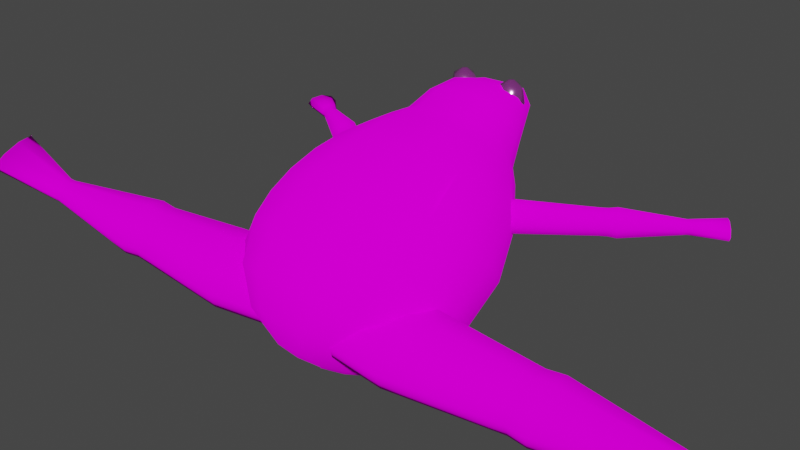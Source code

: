 # Source: Frog.blend  (saved by Blender 3.2.14; exported with 4.5.12 LTS)
import bpy
from mathutils import Matrix  # noqa: F401  (used for matrix-valued properties, if any)

bpy.ops.wm.read_factory_settings(use_empty=True)
scene = bpy.context.scene
scene.name = 'Scene'

# ---- collections
col_collection = bpy.data.collections.new('Collection'); scene.collection.children.link(col_collection)

# ---- images (referenced by path relative to the original .blend; pixels are not part of the script)
import os
ASSET_DIR = os.environ.get("B2B_ASSET_DIR", "")  # directory of the original .blend (textures are referenced by path, not embedded)
HERE = os.path.dirname(os.path.abspath(__file__))  # packed textures are extracted next to this script under _unpacked/

def load_image(name, relpath, width, height, colorspace="sRGB"):
    """Load a texture the original file referenced (path relative to the .blend, or extracted next to this script)."""
    p = next((c for c in (os.path.join(HERE, relpath), os.path.join(ASSET_DIR, relpath)) if relpath and os.path.exists(c)), "")
    if p:
        img = bpy.data.images.load(p, check_existing=True)
        img.name = name
    else:  # same state as the original file: an image datablock whose file is absent (Cycles renders it pink)
        img = bpy.data.images.new(name, width, height)
        img.source = "FILE"
        img.filepath = "//" + (relpath or name)
    img.colorspace_settings.name = colorspace
    return img
img_colorsheet_v2_png = load_image('ColorSheet_V2.png', 'Textures/ColorSheet_V2.png', 1024, 1024, 'sRGB')

# ---- materials (node trees are filled in below, after node groups)
mat_basematerial = bpy.data.materials.new('BaseMaterial')
mat_basematerial.use_transparent_shadow = False
mat_glossmaterial = bpy.data.materials.new('GlossMaterial')
mat_glossmaterial.use_transparent_shadow = False

# ---- material node trees
mat_basematerial.use_nodes = True; mat_basematerial.node_tree.nodes.clear()
_N = mat_basematerial.node_tree.nodes; _L = mat_basematerial.node_tree.links
n0 = _N.new('ShaderNodeOutputMaterial'); n0.name = 'Material Output'; n0.location = (300, 300)
n1 = _N.new('ShaderNodeBsdfDiffuse'); n1.name = 'Diffuse BSDF'; n1.location = (10, 300)
n1.inputs[1].default_value = 0.5
n2 = _N.new('ShaderNodeTexImage'); n2.name = 'Image Texture'; n2.location = (-280, 260)
n2.image = img_colorsheet_v2_png
_L.new(n1.outputs[0], n0.inputs[0])
_L.new(n2.outputs[0], n1.inputs[0])
n0.is_active_output = True
mat_glossmaterial.use_nodes = True; mat_glossmaterial.node_tree.nodes.clear()
_N = mat_glossmaterial.node_tree.nodes; _L = mat_glossmaterial.node_tree.links
n0 = _N.new('ShaderNodeOutputMaterial'); n0.name = 'Material Output'; n0.location = (300, 300)
n1 = _N.new('ShaderNodeBsdfPrincipled'); n1.name = 'Principled BSDF'; n1.location = (10, 300)
n1.distribution = 'GGX'
n1.subsurface_method = 'RANDOM_WALK_SKIN'
n1.inputs[1].default_value = 0.5
n1.inputs[2].default_value = 0.2
n1.inputs[3].default_value = 0.0
n1.inputs[9].default_value = (0.0, 0.0, 0.0)
n1.inputs[11].default_value = 0.0
n1.inputs[13].default_value = 0.4
n1.inputs[20].default_value = 0.0
n1.inputs[27].default_value = (0.0, 0.0, 0.0, 1.0)
n2 = _N.new('ShaderNodeTexImage'); n2.name = 'Image Texture'; n2.location = (-280, 260)
n2.image = img_colorsheet_v2_png
_L.new(n1.outputs[0], n0.inputs[0])
_L.new(n2.outputs[0], n1.inputs[0])
n0.is_active_output = True

# ---- world
world_world = bpy.data.worlds.new('World'); scene.world = world_world
world_world.use_nodes = True; world_world.node_tree.nodes.clear()
_N = world_world.node_tree.nodes; _L = world_world.node_tree.links
n0 = _N.new('ShaderNodeOutputWorld'); n0.name = 'World Output'; n0.location = (300, 300)
n1 = _N.new('ShaderNodeBackground'); n1.name = 'Background'; n1.location = (10, 300)
n1.inputs[0].default_value = (0.05088, 0.05088, 0.05088, 1.0)
_L.new(n1.outputs[0], n0.inputs[0])
n0.is_active_output = True
world_world.color = (0.05088, 0.05088, 0.05088)
world_world.use_sun_shadow = False
world_world.sun_shadow_jitter_overblur = 0.0

# ---- meshes
me_sphere = bpy.data.meshes.new('Sphere')
me_sphere.from_pydata([(0.453, 3.298, 0.3719), (0.6385, 2.906, -0.3052), (0.8342, 2.241, -1.144), (0.3205, 3.16, 2.325), (0.8428, 3.15, 0.5751), (1.027, 2.963, 0.2825), (1.18, 2.704, -0.006182), (1.387, 2.375, -0.3879), (1.541, 1.976, -0.754), (1.636, 1.531, -1.089), (1.636, 0.5881, -1.613), (1.387, -0.3084, -1.883), (0.9269, -1.106, -1.874), (0.6385, -1.448, -1.778), (0.3255, -1.734, -1.631), (0.1483, 3.657, 2.213), (1.111, 2.926, 0.8852), (1.336, 2.697, 0.6737), (1.812, 2.019, 0.1381), (2.138, 1.111, -0.4684), (2.138, 0.1677, -0.9919), (1.812, -0.6651, -1.366), (1.211, -1.344, -1.551), (0.8342, -1.612, -1.566), (0.4253, -1.818, -1.528), (0.5921, 3.26, 2.235), (1.211, 2.661, 1.247), (1.439, 2.385, 1.114), (1.962, 1.597, 0.7351), (2.314, 0.6104, 0.2253), (2.314, -0.3328, -0.3167), (2.18, -0.7391, -0.5762), (1.962, -1.086, -0.8163), (1.311, -1.625, -1.201), (1.121, 2.399, 1.594), (1.321, 2.081, 1.517), (1.541, 1.685, 1.409), (1.812, 1.175, 1.259), (2.014, 0.6388, 1.057), (2.138, 0.1076, 0.8134), (2.18, -0.3915, 0.5397), (2.138, -0.836, 0.248), (2.014, -1.21, -0.05228), (1.812, -1.506, -0.3493), (1.211, -1.906, -0.8896), (0.4253, -2.015, -1.299), (0.7736, 3.423, 2.103), (0.8588, 2.179, 1.873), (1.012, 1.827, 1.828), (1.18, 1.392, 1.751), (1.387, 0.8299, 1.637), (1.541, 0.2518, 1.452), (1.636, -0.3092, 1.21), (1.668, -0.8219, 0.9263), (1.636, -1.261, 0.6171), (1.387, -1.863, -0.03299), (0.9269, -2.144, -0.659), (0.3255, -2.099, -1.208), (0.3589, 3.947, 2.103), (0.4648, 2.035, 2.051), (0.5507, 1.657, 2.024), (0.7508, 0.6119, 1.849), (0.8856, -0.578, 1.404), (0.8856, -1.543, 0.7834), (0.7508, -2.101, 0.1242), (0.5016, -2.304, -0.5252), (0.1762, -2.155, -1.149), (0.8374, 3.647, 1.949), (-4.96e-08, -1.954, -1.438), (-0.4648, 2.035, 2.051), (-0.5507, 1.657, 2.024), (-0.7508, 0.6119, 1.849), (-0.8856, -0.578, 1.404), (-0.8856, -1.543, 0.7834), (-0.7508, -2.101, 0.1242), (-0.5016, -2.304, -0.5252), (-0.1762, -2.155, -1.149), (0.7736, 3.933, 1.793), (-0.8588, 2.179, 1.873), (-1.012, 1.827, 1.828), (-1.18, 1.392, 1.751), (-1.387, 0.8299, 1.637), (-1.541, 0.2518, 1.452), (-1.636, -0.3092, 1.21), (-1.668, -0.8219, 0.9263), (-1.636, -1.261, 0.6171), (-1.387, -1.863, -0.03299), (-0.9269, -2.144, -0.6591), (-0.3255, -2.099, -1.208), (0.3612, 4.298, 1.941), (0.5921, 4.224, 1.657), (-1.121, 2.399, 1.594), (-1.321, 2.081, 1.517), (-1.541, 1.685, 1.409), (-1.812, 1.175, 1.259), (-2.014, 0.6388, 1.057), (-2.138, 0.1076, 0.8134), (-2.18, -0.3915, 0.5397), (-2.138, -0.836, 0.248), (-2.014, -1.21, -0.05228), (-1.812, -1.506, -0.3493), (-1.211, -1.906, -0.8896), (-0.4253, -2.015, -1.299), (-1.211, 2.661, 1.247), (-1.439, 2.385, 1.114), (-1.962, 1.597, 0.7351), (-2.314, 0.6104, 0.2253), (-2.314, -0.3328, -0.3167), (-2.18, -0.7391, -0.5762), (-1.962, -1.086, -0.8163), (-1.311, -1.625, -1.201), (-1.111, 2.926, 0.8852), (-1.336, 2.697, 0.6737), (-1.812, 2.019, 0.1381), (-2.138, 1.111, -0.4684), (-2.138, 0.1677, -0.9919), (-1.812, -0.6651, -1.366), (-1.211, -1.344, -1.551), (-0.8342, -1.612, -1.566), (-0.4253, -1.818, -1.528), (0.3205, 4.384, 1.565), (-0.8428, 3.15, 0.5751), (-1.027, 2.963, 0.2825), (-1.18, 2.704, -0.006182), (-1.387, 2.375, -0.3879), (-1.541, 1.976, -0.754), (-1.636, 1.531, -1.089), (-1.636, 0.5881, -1.613), (-1.387, -0.3084, -1.883), (-0.9269, -1.106, -1.874), (-0.6385, -1.448, -1.778), (-0.3255, -1.734, -1.631), (0.1499, 4.46, 1.827), (-0.453, 3.298, 0.3719), (-0.6385, 2.906, -0.3052), (-0.8342, 2.241, -1.144), (0.7327, 3.53, 0.9849), (0.9676, 3.337, 1.256), (1.054, 3.108, 1.572), (0.9769, 2.88, 1.876), (0.7484, 2.689, 2.122), (0.4049, 2.564, 2.28), (-0.4049, 2.564, 2.28), (-0.7484, 2.689, 2.122), (-0.9769, 2.88, 1.876), (-1.054, 3.108, 1.572), (-0.9676, 3.337, 1.256), (-0.7327, 3.53, 0.9849), (-0.1483, 3.657, 2.213), (-0.3205, 3.16, 2.325), (-0.5921, 3.26, 2.235), (-1.485e-07, 4.11, 2.046), (-0.3589, 3.947, 2.103), (-0.7736, 3.423, 2.103), (-0.8374, 3.647, 1.949), (-0.3612, 4.298, 1.941), (-0.7736, 3.933, 1.793), (-0.5921, 4.224, 1.657), (-0.1499, 4.46, 1.827), (-0.3205, 4.384, 1.565), (-5.056, 4.103, 0.5595), (-1.253, 1.742, 0.7168), (-5.178, 3.906, 0.5097), (-1.375, 1.545, 0.6209), (-5.229, 3.825, 0.3896), (-1.425, 1.464, 0.3896), (-5.178, 3.906, 0.2695), (-1.375, 1.545, 0.1583), (-5.056, 4.103, 0.2198), (-1.253, 1.742, 0.06247), (-4.934, 4.299, 0.2695), (-1.131, 1.939, 0.1583), (-4.884, 4.381, 0.3896), (-1.08, 2.02, 0.3896), (-4.934, 4.299, 0.5097), (-1.131, 1.939, 0.6209), (-3.089, 2.882, 0.6668), (-3.192, 2.715, 0.5856), (-3.235, 2.646, 0.3896), (-3.192, 2.715, 0.1936), (-3.089, 2.882, 0.1125), (-2.985, 3.048, 0.1936), (-2.943, 3.117, 0.3896), (-2.985, 3.048, 0.5856), (-4.482, 3.619, 0.4977), (-4.506, 3.581, 0.3896), (-4.482, 3.619, 0.2815), (-4.425, 3.711, 0.2368), (-4.368, 3.803, 0.2815), (-4.345, 3.841, 0.3896), (-4.368, 3.803, 0.4977), (-4.425, 3.711, 0.5425), (-3.368, 3.055, 0.6933), (-3.481, 2.872, 0.6044), (-3.528, 2.797, 0.3896), (-3.481, 2.872, 0.1749), (-3.368, 3.055, 0.0859), (-3.255, 3.237, 0.1749), (-3.208, 3.313, 0.3896), (-3.255, 3.237, 0.6044), (-3.22, 2.963, 0.6678), (-3.324, 2.796, 0.5864), (-3.367, 2.727, 0.3896), (-3.324, 2.796, 0.1929), (-3.22, 2.963, 0.1114), (-3.117, 3.13, 0.1929), (-3.074, 3.2, 0.3896), (-3.117, 3.13, 0.5864), (-1.773, 2.065, 0.7306), (-1.9, 1.86, 0.6307), (-1.953, 1.775, 0.3896), (-1.9, 1.86, 0.1485), (-1.773, 2.065, 0.04861), (-1.646, 2.27, 0.1485), (-1.593, 2.355, 0.3896), (-1.646, 2.27, 0.6307), (-4.563, 3.653, 0.4991), (-4.59, 3.609, 0.3896), (-4.563, 3.653, 0.2801), (-4.498, 3.756, 0.2348), (-4.434, 3.86, 0.2801), (-4.407, 3.904, 0.3896), (-4.434, 3.86, 0.4991), (-4.498, 3.756, 0.5444), (-4.421, 3.574, 0.5042), (-4.446, 3.533, 0.3896), (-4.421, 3.574, 0.275), (-4.361, 3.671, 0.2275), (-4.3, 3.768, 0.275), (-4.275, 3.809, 0.3896), (-4.3, 3.768, 0.5042), (-4.361, 3.671, 0.5517), (5.056, 4.103, 0.5595), (1.253, 1.742, 0.7168), (5.178, 3.906, 0.5097), (1.375, 1.545, 0.6209), (5.229, 3.825, 0.3896), (1.425, 1.464, 0.3896), (5.178, 3.906, 0.2695), (1.375, 1.545, 0.1583), (5.056, 4.103, 0.2198), (1.253, 1.742, 0.06247), (4.934, 4.299, 0.2695), (1.131, 1.939, 0.1583), (4.884, 4.381, 0.3896), (1.08, 2.02, 0.3896), (4.934, 4.299, 0.5097), (1.131, 1.939, 0.6209), (3.089, 2.882, 0.6668), (3.192, 2.715, 0.5856), (3.235, 2.646, 0.3896), (3.192, 2.715, 0.1936), (3.089, 2.882, 0.1125), (2.985, 3.048, 0.1936), (2.943, 3.117, 0.3896), (2.985, 3.048, 0.5856), (4.482, 3.619, 0.4977), (4.506, 3.581, 0.3896), (4.482, 3.619, 0.2815), (4.425, 3.711, 0.2368), (4.368, 3.803, 0.2815), (4.345, 3.841, 0.3896), (4.368, 3.803, 0.4977), (4.425, 3.711, 0.5425), (3.368, 3.055, 0.6933), (3.481, 2.872, 0.6044), (3.528, 2.797, 0.3896), (3.481, 2.872, 0.1749), (3.368, 3.055, 0.0859), (3.255, 3.237, 0.1749), (3.208, 3.313, 0.3896), (3.255, 3.237, 0.6044), (3.22, 2.963, 0.6678), (3.324, 2.796, 0.5864), (3.367, 2.727, 0.3896), (3.324, 2.796, 0.1929), (3.22, 2.963, 0.1114), (3.117, 3.13, 0.1929), (3.074, 3.2, 0.3896), (3.117, 3.13, 0.5864), (1.773, 2.065, 0.7306), (1.9, 1.86, 0.6307), (1.953, 1.775, 0.3896), (1.9, 1.86, 0.1485), (1.773, 2.065, 0.04861), (1.646, 2.27, 0.1485), (1.593, 2.355, 0.3896), (1.646, 2.27, 0.6307), (4.563, 3.653, 0.4991), (4.59, 3.609, 0.3896), (4.563, 3.653, 0.2801), (4.498, 3.756, 0.2348), (4.434, 3.86, 0.2801), (4.407, 3.904, 0.3896), (4.434, 3.86, 0.4991), (4.498, 3.756, 0.5444), (4.421, 3.574, 0.5042), (4.446, 3.533, 0.3896), (4.421, 3.574, 0.275), (4.361, 3.671, 0.2275), (4.3, 3.768, 0.275), (4.275, 3.809, 0.3896), (4.3, 3.768, 0.5042), (4.361, 3.671, 0.5517), (-0.7835, -0.693, -0.5254), (-7.446, -1.111, -0.5906), (-0.7835, -0.9752, -0.8956), (-7.446, -1.224, -0.7388), (-0.7835, -1.501, -1.113), (-7.446, -1.435, -0.8257), (-0.7835, -1.962, -1.049), (-7.446, -1.619, -0.8004), (-0.7835, -2.089, -0.7429), (-7.446, -1.67, -0.6777), (-0.7835, -1.806, -0.3727), (-7.446, -1.557, -0.5295), (-0.7835, -1.281, -0.1557), (-7.446, -1.347, -0.4426), (-0.7835, -0.8195, -0.2189), (-7.446, -1.162, -0.4679), (-4.115, -0.7593, -0.5358), (-4.115, -1.015, -0.8708), (-4.115, -1.49, -1.067), (-4.115, -1.908, -1.01), (-4.115, -2.022, -0.7326), (-4.115, -1.767, -0.3975), (-4.115, -1.291, -0.2011), (-4.115, -0.8738, -0.2584), (-4.439, -0.7865, -0.54), (-4.439, -1.031, -0.8606), (-4.439, -1.486, -1.049), (-4.439, -1.885, -0.9938), (-4.439, -1.995, -0.7283), (-4.439, -1.751, -0.4077), (-4.439, -1.295, -0.2198), (-4.439, -0.896, -0.2746), (-2.019, -0.5751, -0.5071), (-2.019, -0.9049, -0.9398), (-2.019, -1.519, -1.194), (-2.019, -2.058, -1.12), (-2.019, -2.206, -0.7613), (-2.019, -1.877, -0.3285), (-2.019, -1.262, -0.07482), (-2.019, -0.723, -0.1488), (-9.894, -0.5545, -0.3505), (-9.894, -0.8243, -0.5491), (-9.894, -1.249, -0.7246), (-9.894, -1.581, -0.7742), (-9.894, -1.624, -0.6688), (-9.894, -1.354, -0.4703), (-9.894, -0.9293, -0.2948), (-9.894, -0.598, -0.2452), (-7.303, -1.092, -0.5875), (-7.303, -1.213, -0.7463), (-7.303, -1.438, -0.8393), (-7.303, -1.636, -0.8122), (-7.303, -1.69, -0.6808), (-7.303, -1.569, -0.522), (-7.303, -1.344, -0.429), (-7.303, -1.146, -0.4561), (-7.592, -1.224, -0.7388), (-7.592, -1.619, -0.8004), (-7.592, -1.111, -0.5906), (-7.592, -1.347, -0.4426), (-7.592, -1.435, -0.8257), (-7.592, -1.557, -0.5295), (-7.592, -1.162, -0.4679), (-7.592, -1.67, -0.6777), (-4.822, -0.7463, -0.5337), (-4.822, -1.007, -0.8757), (-4.822, -1.492, -1.076), (-4.822, -1.918, -1.018), (-4.822, -2.035, -0.7346), (-4.822, -1.775, -0.3927), (-4.822, -1.289, -0.1922), (-4.822, -0.8631, -0.2507), (0.7835, -0.693, -0.5254), (7.446, -1.111, -0.5906), (0.7835, -0.9752, -0.8956), (7.446, -1.224, -0.7388), (0.7835, -1.501, -1.113), (7.446, -1.435, -0.8257), (0.7835, -1.962, -1.049), (7.446, -1.619, -0.8004), (0.7835, -2.089, -0.7429), (7.446, -1.67, -0.6777), (0.7835, -1.806, -0.3727), (7.446, -1.557, -0.5295), (0.7835, -1.281, -0.1557), (7.446, -1.347, -0.4426), (0.7835, -0.8195, -0.2189), (7.446, -1.162, -0.4679), (4.115, -0.7593, -0.5358), (4.115, -1.015, -0.8708), (4.115, -1.49, -1.067), (4.115, -1.908, -1.01), (4.115, -2.022, -0.7326), (4.115, -1.767, -0.3975), (4.115, -1.291, -0.2011), (4.115, -0.8738, -0.2584), (4.439, -0.7865, -0.54), (4.439, -1.031, -0.8606), (4.439, -1.486, -1.049), (4.439, -1.885, -0.9938), (4.439, -1.995, -0.7283), (4.439, -1.751, -0.4077), (4.439, -1.295, -0.2198), (4.439, -0.896, -0.2746), (2.019, -0.5751, -0.5071), (2.019, -0.9049, -0.9398), (2.019, -1.519, -1.194), (2.019, -2.058, -1.12), (2.019, -2.206, -0.7613), (2.019, -1.877, -0.3285), (2.019, -1.262, -0.07482), (2.019, -0.723, -0.1488), (9.894, -0.5545, -0.3505), (9.894, -0.8243, -0.5491), (9.894, -1.249, -0.7246), (9.894, -1.581, -0.7742), (9.894, -1.624, -0.6688), (9.894, -1.354, -0.4703), (9.894, -0.9293, -0.2948), (9.894, -0.598, -0.2452), (7.303, -1.092, -0.5875), (7.303, -1.213, -0.7463), (7.303, -1.438, -0.8393), (7.303, -1.636, -0.8122), (7.303, -1.69, -0.6808), (7.303, -1.569, -0.522), (7.303, -1.344, -0.429), (7.303, -1.146, -0.4561), (7.592, -1.224, -0.7388), (7.592, -1.619, -0.8004), (7.592, -1.111, -0.5906), (7.592, -1.347, -0.4426), (7.592, -1.435, -0.8257), (7.592, -1.557, -0.5295), (7.592, -1.162, -0.4679), (7.592, -1.67, -0.6777), (4.822, -0.7463, -0.5337), (4.822, -1.007, -0.8757), (4.822, -1.492, -1.076), (4.822, -1.918, -1.018), (4.822, -2.035, -0.7346), (4.822, -1.775, -0.3927), (4.822, -1.289, -0.1922), (4.822, -0.8631, -0.2507)], [], [(135, 134, 1, 2), (123, 122, 121, 133, 134), (0, 120, 90, 136, 4), (158, 151, 132), (77, 89, 58, 46, 67), (24, 45, 68), (151, 152, 148), (2, 1, 6, 7, 8), (133, 0, 1, 134), (9, 8, 7, 18, 19), (22, 21, 32, 33), (10, 9, 19, 20), (13, 12, 22, 23), (14, 13, 23, 24), (107, 106, 114, 115), (21, 20, 30, 31, 32), (5, 4, 16, 17), (18, 17, 27, 28), (148, 149, 3, 15), (17, 16, 26, 27), (19, 18, 28, 29), (32, 43, 44, 33), (6, 5, 17, 18, 7), (110, 117, 118, 119, 102, 101), (58, 151, 15), (57, 66, 68, 45), (65, 75, 76, 66), (30, 29, 39, 40, 41), (28, 27, 35, 36, 37), (31, 30, 41, 42), (27, 26, 34, 35), (32, 31, 42, 43), (94, 93, 92, 104, 105), (44, 43, 55, 56), (35, 34, 47, 48), (36, 35, 48, 49), (86, 85, 98, 99, 100), (37, 36, 49, 50), (38, 37, 50, 51), (57, 56, 65, 66), (39, 38, 51, 52), (40, 39, 52, 53), (159, 158, 132, 120), (88, 102, 68, 76), (41, 40, 53, 54), (89, 151, 58), (24, 23, 22, 33, 44, 45), (54, 53, 52, 62, 63), (72, 71, 81, 82, 83), (73, 85, 86, 74), (48, 47, 59, 60), (71, 70, 79, 80, 81), (43, 42, 41, 54, 55), (59, 141, 142, 69), (73, 74, 64, 63), (70, 71, 61, 60), (74, 75, 65, 64), (71, 72, 62, 61), (155, 158, 159, 157, 156), (72, 73, 63, 62), (132, 151, 89), (76, 75, 87, 88), (0, 133, 159, 120), (141, 3, 149, 142), (51, 50, 61, 62, 52), (56, 55, 64, 65), (73, 72, 83, 84, 85), (87, 101, 102, 88), (50, 49, 48, 60, 61), (16, 4, 136, 137), (102, 119, 68), (78, 69, 142, 143), (70, 69, 78, 79), (84, 83, 96, 97), (85, 84, 97, 98), (91, 78, 143, 144), (87, 86, 100, 101), (79, 78, 91, 92), (80, 79, 92, 93), (412, 413, 386, 384), (81, 80, 93, 94), (82, 81, 94, 95), (83, 82, 95, 96), (96, 95, 94, 105, 106), (110, 109, 116, 117), (98, 97, 96, 106, 107), (19, 29, 30, 20), (103, 91, 144, 145), (26, 16, 137, 138), (99, 98, 107, 108), (92, 91, 103, 104), (100, 99, 108, 109), (105, 104, 112, 113), (34, 26, 138, 139), (47, 34, 139, 140), (116, 115, 127, 128), (104, 103, 111, 112), (106, 105, 113, 114), (117, 116, 128, 129), (112, 122, 123, 124, 113), (11, 21, 22, 12), (114, 113, 124, 125, 126), (115, 114, 126, 127), (118, 117, 129, 130), (119, 118, 130, 131), (109, 108, 107, 115, 116), (111, 103, 145, 146), (45, 44, 56, 57), (121, 111, 146, 147), (11, 10, 20, 21), (112, 111, 121, 122), (125, 124, 123, 134, 135), (151, 148, 15), (59, 47, 140, 141), (147, 146, 156, 157), (144, 143, 150, 153), (138, 137, 77, 67), (146, 145, 154, 156), (140, 139, 46, 25), (137, 136, 90, 77), (143, 142, 149, 150), (139, 138, 67, 46), (145, 144, 153, 154), (141, 140, 25, 3), (151, 155, 152), (46, 58, 15, 3, 25), (151, 158, 155), (152, 153, 150, 149, 148), (120, 132, 89, 77, 90), (152, 155, 156, 154, 153), (210, 165, 163, 209), (211, 167, 165, 210), (212, 169, 167, 211), (213, 171, 169, 212), (214, 173, 171, 213), (215, 175, 173, 214), (208, 161, 175, 215), (216, 184, 191, 223), (160, 174, 172, 170, 168, 166, 164, 162), (209, 163, 161, 208), (207, 200, 176, 183), (206, 207, 183, 182), (205, 206, 182, 181), (204, 205, 181, 180), (203, 204, 180, 179), (202, 203, 179, 178), (201, 202, 178, 177), (217, 185, 184, 216), (218, 186, 185, 217), (219, 187, 186, 218), (220, 188, 187, 219), (221, 189, 188, 220), (222, 190, 189, 221), (223, 191, 190, 222), (224, 193, 192, 231), (225, 194, 193, 224), (226, 195, 194, 225), (227, 196, 195, 226), (228, 197, 196, 227), (229, 198, 197, 228), (230, 199, 198, 229), (231, 192, 199, 230), (193, 194, 202, 201), (194, 195, 203, 202), (195, 196, 204, 203), (196, 197, 205, 204), (197, 198, 206, 205), (198, 199, 207, 206), (199, 192, 200, 207), (200, 201, 177, 176), (191, 184, 224, 231), (183, 176, 208, 215), (182, 183, 215, 214), (181, 182, 214, 213), (180, 181, 213, 212), (179, 180, 212, 211), (178, 179, 211, 210), (177, 178, 210, 209), (176, 177, 209, 208), (174, 160, 223, 222), (172, 174, 222, 221), (170, 172, 221, 220), (168, 170, 220, 219), (166, 168, 219, 218), (164, 166, 218, 217), (162, 164, 217, 216), (192, 193, 201, 200), (190, 191, 231, 230), (189, 190, 230, 229), (188, 189, 229, 228), (187, 188, 228, 227), (186, 187, 227, 226), (185, 186, 226, 225), (184, 185, 225, 224), (235, 237, 282, 281), (237, 239, 283, 282), (239, 241, 284, 283), (241, 243, 285, 284), (243, 245, 286, 285), (245, 247, 287, 286), (247, 233, 280, 287), (101, 100, 109, 110), (263, 256, 288, 295), (232, 234, 236, 238, 240, 242, 244, 246), (233, 235, 281, 280), (279, 255, 248, 272), (278, 254, 255, 279), (277, 253, 254, 278), (276, 252, 253, 277), (275, 251, 252, 276), (274, 250, 251, 275), (273, 249, 250, 274), (256, 257, 289, 288), (257, 258, 290, 289), (258, 259, 291, 290), (259, 260, 292, 291), (260, 261, 293, 292), (261, 262, 294, 293), (262, 263, 295, 294), (264, 265, 296, 303), (265, 266, 297, 296), (266, 267, 298, 297), (267, 268, 299, 298), (268, 269, 300, 299), (269, 270, 301, 300), (270, 271, 302, 301), (271, 264, 303, 302), (160, 162, 216, 223), (273, 274, 266, 265), (274, 275, 267, 266), (275, 276, 268, 267), (276, 277, 269, 268), (277, 278, 270, 269), (278, 279, 271, 270), (279, 272, 264, 271), (272, 248, 249, 273), (263, 303, 296, 256), (255, 287, 280, 248), (254, 286, 287, 255), (253, 285, 286, 254), (252, 284, 285, 253), (251, 283, 284, 252), (250, 282, 283, 251), (249, 281, 282, 250), (248, 280, 281, 249), (246, 294, 295, 232), (244, 293, 294, 246), (242, 292, 293, 244), (240, 291, 292, 242), (238, 290, 291, 240), (236, 289, 290, 238), (234, 288, 289, 236), (272, 273, 265, 264), (262, 302, 303, 263), (261, 301, 302, 262), (260, 300, 301, 261), (259, 299, 300, 260), (258, 298, 299, 259), (257, 297, 298, 258), (256, 296, 297, 257), (316, 318, 343, 342), (307, 360, 362, 305), (355, 311, 309, 354), (361, 347, 346, 364), (367, 348, 347, 361), (358, 317, 315, 357), (317, 363, 365, 315), (305, 362, 366, 319), (353, 307, 305, 352), (326, 327, 335, 334), (318, 304, 336, 343), (349, 365, 363, 350), (341, 342, 326, 325), (367, 361, 311, 313), (361, 364, 309, 311), (338, 339, 323, 322), (344, 362, 360, 345), (335, 375, 374, 334), (327, 320, 328, 335), (333, 373, 372, 332), (325, 326, 334, 333), (332, 372, 371, 331), (330, 370, 369, 329), (322, 323, 331, 330), (329, 369, 368, 328), (344, 351, 366, 362), (320, 321, 329, 328), (308, 310, 339, 338), (321, 322, 330, 329), (411, 412, 384, 382), (314, 316, 342, 341), (324, 325, 333, 332), (336, 320, 327, 343), (344, 345, 346, 347, 348, 349, 350, 351), (371, 372, 356, 355), (366, 363, 317, 319), (348, 367, 365, 349), (364, 346, 345, 360), (357, 315, 313, 356), (369, 370, 354, 353), (374, 375, 359, 358), (359, 319, 317, 358), (335, 328, 368, 375), (373, 374, 358, 357), (395, 403, 404, 396), (409, 410, 380, 378), (370, 371, 355, 354), (359, 352, 305, 319), (368, 352, 359, 375), (372, 373, 357, 356), (354, 309, 307, 353), (315, 365, 367, 313), (364, 360, 307, 309), (368, 369, 353, 352), (356, 313, 311, 355), (366, 351, 350, 363), (431, 391, 377, 424), (336, 337, 321, 320), (331, 371, 370, 330), (337, 338, 322, 321), (339, 340, 324, 323), (334, 374, 373, 333), (340, 341, 325, 324), (342, 343, 327, 326), (414, 415, 390, 388), (379, 377, 434, 432), (381, 383, 427, 426), (433, 436, 418, 419), (439, 433, 419, 420), (387, 389, 430, 429), (389, 387, 437, 435), (377, 391, 438, 434), (377, 379, 425, 424), (408, 409, 378, 376), (398, 406, 407, 399), (390, 415, 408, 376), (437, 421, 422, 435), (413, 397, 398, 414), (383, 433, 439, 385), (381, 436, 433, 383), (410, 394, 395, 411), (434, 416, 417, 432), (446, 447, 407, 406), (407, 400, 392, 399), (444, 445, 405, 404), (397, 405, 406, 398), (443, 444, 404, 403), (441, 442, 402, 401), (394, 402, 403, 395), (440, 441, 401, 400), (438, 423, 416, 434), (392, 400, 401, 393), (410, 411, 382, 380), (393, 401, 402, 394), (323, 324, 332, 331), (413, 414, 388, 386), (396, 404, 405, 397), (399, 392, 408, 415), (416, 423, 422, 421, 420, 419, 418, 417), (443, 427, 428, 444), (389, 435, 438, 391), (439, 420, 421, 437), (436, 432, 417, 418), (385, 387, 429, 428), (441, 425, 426, 442), (446, 430, 431, 447), (389, 391, 431, 430), (407, 447, 440, 400), (312, 314, 341, 340), (445, 429, 430, 446), (147, 157, 159, 133, 121), (442, 426, 427, 443), (304, 306, 337, 336), (431, 424, 440, 447), (444, 428, 429, 445), (379, 381, 426, 425), (387, 385, 439, 437), (379, 432, 436, 381), (440, 424, 425, 441), (383, 385, 428, 427), (438, 435, 422, 423), (408, 392, 393, 409), (442, 443, 403, 402), (409, 393, 394, 410), (411, 395, 396, 412), (445, 446, 406, 405), (412, 396, 397, 413), (414, 398, 399, 415), (59, 69, 70, 60), (55, 54, 63, 64), (29, 28, 37, 38, 39), (66, 76, 68), (310, 312, 340, 339), (1, 0, 4, 5, 6), (75, 74, 86, 87), (306, 308, 338, 337), (232, 295, 288, 234)])
me_sphere.polygons.foreach_set('use_smooth', [True] * 397)
_uv = me_sphere.uv_layers.new(name='UVMap')
_uv.uv.foreach_set('vector', [0.01778, 0.9872, 0.01778, 0.9872, 0.01778, 0.9872, 0.01778, 0.9872, 0.01778, 0.9872, 0.01778, 0.9872, 0.01778, 0.9872, 0.01778, 0.9872, 0.01778, 0.9872, 0.01778, 0.9872, 0.01778, 0.9872, 0.01778, 0.9872, 0.01778, 0.9872, 0.01778, 0.9872, 0.01778, 0.9872, 0.01778, 0.9872, 0.01778, 0.9872, 0.01778, 0.9872, 0.01778, 0.9872, 0.01778, 0.9872, 0.01778, 0.9872, 0.01778, 0.9872, 0.1126, 0.8902, 0.1126, 0.8902, 0.1126, 0.8902, 0.01778, 0.9872, 0.01778, 0.9872, 0.01778, 0.9872, 0.01778, 0.9872, 0.01778, 0.9872, 0.01778, 0.9872, 0.01778, 0.9872, 0.01778, 0.9872, 0.01778, 0.9872, 0.01778, 0.9872, 0.01778, 0.9872, 0.01778, 0.9872, 0.01778, 0.9872, 0.01778, 0.9872, 0.01778, 0.9872, 0.01778, 0.9872, 0.01778, 0.9872, 0.01778, 0.9872, 0.01778, 0.9872, 0.01778, 0.9872, 0.01778, 0.9872, 0.01778, 0.9872, 0.01778, 0.9872, 0.01778, 0.9872, 0.01778, 0.9872, 0.01778, 0.9872, 0.01778, 0.9872, 0.01778, 0.9872, 0.01778, 0.9872, 0.1126, 0.8902, 0.1126, 0.8902, 0.1126, 0.8902, 0.1126, 0.8902, 0.01778, 0.9872, 0.01778, 0.9872, 0.01778, 0.9872, 0.01778, 0.9872, 0.01778, 0.9872, 0.01778, 0.9872, 0.01778, 0.9872, 0.01778, 0.9872, 0.01778, 0.9872, 0.01778, 0.9872, 0.01778, 0.9872, 0.01778, 0.9872, 0.01778, 0.9872, 0.01778, 0.9872, 0.01778, 0.9872, 0.01778, 0.9872, 0.01778, 0.9872, 0.1126, 0.8902, 0.1126, 0.8902, 0.1126, 0.8902, 0.1126, 0.8902, 0.01778, 0.9872, 0.01778, 0.9872, 0.01778, 0.9872, 0.01778, 0.9872, 0.01778, 0.9872, 0.01778, 0.9872, 0.01778, 0.9872, 0.01778, 0.9872, 0.01778, 0.9872, 0.01778, 0.9872, 0.01778, 0.9872, 0.01778, 0.9872, 0.01778, 0.9872, 0.01778, 0.9872, 0.01778, 0.9872, 0.01778, 0.9872, 0.01778, 0.9872, 0.1126, 0.8902, 0.1126, 0.8902, 0.1126, 0.8902, 0.1126, 0.8902, 0.1126, 0.8902, 0.1126, 0.8902, 0.01778, 0.9872, 0.01778, 0.9872, 0.01778, 0.9872, 0.1126, 0.8902, 0.1126, 0.8902, 0.1126, 0.8902, 0.1126, 0.8902, 0.1126, 0.8902, 0.1126, 0.8902, 0.1126, 0.8902, 0.1126, 0.8902, 0.01778, 0.9872, 0.01778, 0.9872, 0.01778, 0.9872, 0.01778, 0.9872, 0.01778, 0.9872, 0.01778, 0.9872, 0.01778, 0.9872, 0.01778, 0.9872, 0.01778, 0.9872, 0.01778, 0.9872, 0.01778, 0.9872, 0.01778, 0.9872, 0.01778, 0.9872, 0.01778, 0.9872, 0.01778, 0.9872, 0.01778, 0.9872, 0.01778, 0.9872, 0.01778, 0.9872, 0.01778, 0.9872, 0.01778, 0.9872, 0.01778, 0.9872, 0.01778, 0.9872, 0.01778, 0.9872, 0.01778, 0.9872, 0.01778, 0.9872, 0.01778, 0.9872, 0.01778, 0.9872, 0.01778, 0.9872, 0.01778, 0.9872, 0.01778, 0.9872, 0.01778, 0.9872, 0.01778, 0.9872, 0.01778, 0.9872, 0.01778, 0.9872, 0.01778, 0.9872, 0.01778, 0.9872, 0.01778, 0.9872, 0.01778, 0.9872, 0.01778, 0.9872, 0.01778, 0.9872, 0.01778, 0.9872, 0.01778, 0.9872, 0.01778, 0.9872, 0.01778, 0.9872, 0.0195, 0.7342, 0.0195, 0.7342, 0.0195, 0.7342, 0.0195, 0.7342, 0.01778, 0.9872, 0.01778, 0.9872, 0.01778, 0.9872, 0.01778, 0.9872, 0.1126, 0.8902, 0.1126, 0.8902, 0.1126, 0.8902, 0.1126, 0.8902, 0.0195, 0.7342, 0.0195, 0.7342, 0.0195, 0.7342, 0.0195, 0.7342, 0.01778, 0.9872, 0.01778, 0.9872, 0.01778, 0.9872, 0.01778, 0.9872, 0.01778, 0.9872, 0.01778, 0.9872, 0.01778, 0.9872, 0.01778, 0.9872, 0.1126, 0.8902, 0.1126, 0.8902, 0.1126, 0.8902, 0.1126, 0.8902, 0.0195, 0.7342, 0.0195, 0.7342, 0.0195, 0.7342, 0.0195, 0.7342, 0.01778, 0.9872, 0.01778, 0.9872, 0.01778, 0.9872, 0.1126, 0.8902, 0.1126, 0.8902, 0.1126, 0.8902, 0.1126, 0.8902, 0.1126, 0.8902, 0.1126, 0.8902, 0.01778, 0.9872, 0.01778, 0.9872, 0.01778, 0.9872, 0.01778, 0.9872, 0.01778, 0.9872, 0.01778, 0.9872, 0.01778, 0.9872, 0.01778, 0.9872, 0.01778, 0.9872, 0.01778, 0.9872, 0.01778, 0.9872, 0.01778, 0.9872, 0.01778, 0.9872, 0.01778, 0.9872, 0.01778, 0.9872, 0.01778, 0.9872, 0.01778, 0.9872, 0.01778, 0.9872, 0.01778, 0.9872, 0.01778, 0.9872, 0.01778, 0.9872, 0.01778, 0.9872, 0.01778, 0.9872, 0.01778, 0.9872, 0.01778, 0.9872, 0.01778, 0.9872, 0.01778, 0.9872, 0.01778, 0.9872, 0.1126, 0.8902, 0.1126, 0.8902, 0.1126, 0.8902, 0.1126, 0.8902, 0.1126, 0.8902, 0.1126, 0.8902, 0.1126, 0.8902, 0.1126, 0.8902, 0.1126, 0.8902, 0.1126, 0.8902, 0.1126, 0.8902, 0.1126, 0.8902, 0.1126, 0.8902, 0.1126, 0.8902, 0.1126, 0.8902, 0.1126, 0.8902, 0.1126, 0.8902, 0.1126, 0.8902, 0.1126, 0.8902, 0.1126, 0.8902, 0.01778, 0.9872, 0.01778, 0.9872, 0.01778, 0.9872, 0.01778, 0.9872, 0.01778, 0.9872, 0.1126, 0.8902, 0.1126, 0.8902, 0.1126, 0.8902, 0.1126, 0.8902, 0.01778, 0.9872, 0.01778, 0.9872, 0.01778, 0.9872, 0.1126, 0.8902, 0.1126, 0.8902, 0.1126, 0.8902, 0.1126, 0.8902, 0.01778, 0.9872, 0.01778, 0.9872, 0.01778, 0.9872, 0.01778, 0.9872, 0.1126, 0.8902, 0.1126, 0.8902, 0.1126, 0.8902, 0.1126, 0.8902, 0.01778, 0.9872, 0.01778, 0.9872, 0.01778, 0.9872, 0.01778, 0.9872, 0.01778, 0.9872, 0.01778, 0.9872, 0.01778, 0.9872, 0.01778, 0.9872, 0.01778, 0.9872, 0.01778, 0.9872, 0.01778, 0.9872, 0.01778, 0.9872, 0.01778, 0.9872, 0.01778, 0.9872, 0.1126, 0.8902, 0.1126, 0.8902, 0.1126, 0.8902, 0.1126, 0.8902, 0.01778, 0.9872, 0.01778, 0.9872, 0.01778, 0.9872, 0.01778, 0.9872, 0.01778, 0.9872, 0.01778, 0.9872, 0.01778, 0.9872, 0.01778, 0.9872, 0.01778, 0.9872, 0.1126, 0.8902, 0.1126, 0.8902, 0.1126, 0.8902, 0.01778, 0.9872, 0.01778, 0.9872, 0.01778, 0.9872, 0.01778, 0.9872, 0.01778, 0.9872, 0.01778, 0.9872, 0.01778, 0.9872, 0.01778, 0.9872, 0.01778, 0.9872, 0.01778, 0.9872, 0.01778, 0.9872, 0.01778, 0.9872, 0.0195, 0.7342, 0.0195, 0.7342, 0.0195, 0.7342, 0.0195, 0.7342, 0.01778, 0.9872, 0.01778, 0.9872, 0.01778, 0.9872, 0.01778, 0.9872, 0.01778, 0.9872, 0.01778, 0.9872, 0.01778, 0.9872, 0.01778, 0.9872, 0.01778, 0.9872, 0.01778, 0.9872, 0.01778, 0.9872, 0.01778, 0.9872, 0.01778, 0.9872, 0.01778, 0.9872, 0.01778, 0.9872, 0.01778, 0.9872, 0.01778, 0.9872, 0.01778, 0.9872, 0.01778, 0.9872, 0.01778, 0.9872, 0.0195, 0.7342, 0.0195, 0.7342, 0.0195, 0.7342, 0.0195, 0.7342, 0.01778, 0.9872, 0.01778, 0.9872, 0.01778, 0.9872, 0.01778, 0.9872, 0.0195, 0.7342, 0.0195, 0.7342, 0.0195, 0.7342, 0.0195, 0.7342, 0.01778, 0.9872, 0.01778, 0.9872, 0.01778, 0.9872, 0.01778, 0.9872, 0.01778, 0.9872, 0.01778, 0.9872, 0.01778, 0.9872, 0.01778, 0.9872, 0.01778, 0.9872, 0.01778, 0.9872, 0.01778, 0.9872, 0.01778, 0.9872, 0.01778, 0.9872, 0.01778, 0.9872, 0.01778, 0.9872, 0.01778, 0.9872, 0.01778, 0.9872, 0.01778, 0.9872, 0.01778, 0.9872, 0.01778, 0.9872, 0.01778, 0.9872, 0.01778, 0.9872, 0.01778, 0.9872, 0.01778, 0.9872, 0.01778, 0.9872, 0.01778, 0.9872, 0.01778, 0.9872, 0.01778, 0.9872, 0.01778, 0.9872, 0.01778, 0.9872, 0.01778, 0.9872, 0.01778, 0.9872, 0.01778, 0.9872, 0.01778, 0.9872, 0.01778, 0.9872, 0.01778, 0.9872, 0.01778, 0.9872, 0.01778, 0.9872, 0.01778, 0.9872, 0.01778, 0.9872, 0.01778, 0.9872, 0.01778, 0.9872, 0.01778, 0.9872, 0.01778, 0.9872, 0.01778, 0.9872, 0.01778, 0.9872, 0.01778, 0.9872, 0.01778, 0.9872, 0.01778, 0.9872, 0.01778, 0.9872, 0.01778, 0.9872, 0.01778, 0.9872, 0.01778, 0.9872, 0.01778, 0.9872, 0.01778, 0.9872, 0.01778, 0.9872, 0.01778, 0.9872, 0.01778, 0.9872, 0.01778, 0.9872, 0.01778, 0.9872, 0.01778, 0.9872, 0.01778, 0.9872, 0.01778, 0.9872, 0.01778, 0.9872, 0.01778, 0.9872, 0.01778, 0.9872, 0.01778, 0.9872, 0.01778, 0.9872, 0.01778, 0.9872, 0.01778, 0.9872, 0.01778, 0.9872, 0.01778, 0.9872, 0.01778, 0.9872, 0.01778, 0.9872, 0.01778, 0.9872, 0.01778, 0.9872, 0.01778, 0.9872, 0.01778, 0.9872, 0.01778, 0.9872, 0.01778, 0.9872, 0.01778, 0.9872, 0.01778, 0.9872, 0.01778, 0.9872, 0.01778, 0.9872, 0.01778, 0.9872, 0.01778, 0.9872, 0.01778, 0.9872, 0.01778, 0.9872, 0.1126, 0.8902, 0.1126, 0.8902, 0.1126, 0.8902, 0.1126, 0.8902, 0.01778, 0.9872, 0.01778, 0.9872, 0.01778, 0.9872, 0.01778, 0.9872, 0.01778, 0.9872, 0.01778, 0.9872, 0.01778, 0.9872, 0.01778, 0.9872, 0.01778, 0.9872, 0.1126, 0.8902, 0.1126, 0.8902, 0.1126, 0.8902, 0.1126, 0.8902, 0.01778, 0.9872, 0.01778, 0.9872, 0.01778, 0.9872, 0.01778, 0.9872, 0.01778, 0.9872, 0.01778, 0.9872, 0.01778, 0.9872, 0.01778, 0.9872, 0.01778, 0.9872, 0.01778, 0.9872, 0.01778, 0.9872, 0.01778, 0.9872, 0.01778, 0.9872, 0.01778, 0.9872, 0.01778, 0.9872, 0.01778, 0.9872, 0.01778, 0.9872, 0.1126, 0.8902, 0.1126, 0.8902, 0.1126, 0.8902, 0.01778, 0.9872, 0.01778, 0.9872, 0.01778, 0.9872, 0.01778, 0.9872, 0.01778, 0.9872, 0.01778, 0.9872, 0.01778, 0.9872, 0.01778, 0.9872, 0.01778, 0.9872, 0.01778, 0.9872, 0.01778, 0.9872, 0.01778, 0.9872, 0.01778, 0.9872, 0.01778, 0.9872, 0.01778, 0.9872, 0.01778, 0.9872, 0.01778, 0.9872, 0.01778, 0.9872, 0.01778, 0.9872, 0.01778, 0.9872, 0.01778, 0.9872, 0.01778, 0.9872, 0.01778, 0.9872, 0.01778, 0.9872, 0.01778, 0.9872, 0.01778, 0.9872, 0.01778, 0.9872, 0.01778, 0.9872, 0.01778, 0.9872, 0.01778, 0.9872, 0.01778, 0.9872, 0.01778, 0.9872, 0.01778, 0.9872, 0.01778, 0.9872, 0.01778, 0.9872, 0.01778, 0.9872, 0.01778, 0.9872, 0.01778, 0.9872, 0.01778, 0.9872, 0.01778, 0.9872, 0.01778, 0.9872, 0.01778, 0.9872, 0.01778, 0.9872, 0.01778, 0.9872, 0.01778, 0.9872, 0.01778, 0.9872, 0.01778, 0.9872, 0.01778, 0.9872, 0.01778, 0.9872, 0.01778, 0.9872, 0.01778, 0.9872, 0.01778, 0.9872, 0.01778, 0.9872, 0.01778, 0.9872, 0.01778, 0.9872, 0.01778, 0.9872, 0.01778, 0.9872, 0.01778, 0.9872, 0.01778, 0.9872, 0.01778, 0.9872, 0.01778, 0.9872, 0.01778, 0.9872, 0.01778, 0.9872, 0.01778, 0.9872, 0.01778, 0.9872, 0.01778, 0.9872, 0.01778, 0.9872, 0.01778, 0.9872, 0.01778, 0.9872, 0.01778, 0.9872, 0.01778, 0.9872, 0.01778, 0.9872, 0.01778, 0.9872, 0.01778, 0.9872, 0.01778, 0.9872, 0.01778, 0.9872, 0.01778, 0.9872, 0.01778, 0.9872, 0.01778, 0.9872, 0.01778, 0.9872, 0.01778, 0.9872, 0.01778, 0.9872, 0.01778, 0.9872, 0.01778, 0.9872, 0.01778, 0.9872, 0.01778, 0.9872, 0.01778, 0.9872, 0.01778, 0.9872, 0.01778, 0.9872, 0.01778, 0.9872, 0.01778, 0.9872, 0.01778, 0.9872, 0.01778, 0.9872, 0.01778, 0.9872, 0.01778, 0.9872, 0.01778, 0.9872, 0.01778, 0.9872, 0.01778, 0.9872, 0.01778, 0.9872, 0.01778, 0.9872, 0.01778, 0.9872, 0.01778, 0.9872, 0.01778, 0.9872, 0.01778, 0.9872, 0.01778, 0.9872, 0.01778, 0.9872, 0.01778, 0.9872, 0.01778, 0.9872, 0.01778, 0.9872, 0.01778, 0.9872, 0.01778, 0.9872, 0.01778, 0.9872, 0.01778, 0.9872, 0.01778, 0.9872, 0.01778, 0.9872, 0.01778, 0.9872, 0.01778, 0.9872, 0.01778, 0.9872, 0.01778, 0.9872, 0.01778, 0.9872, 0.01778, 0.9872, 0.01778, 0.9872, 0.01778, 0.9872, 0.01778, 0.9872, 0.01778, 0.9872, 0.01778, 0.9872, 0.01778, 0.9872, 0.01778, 0.9872, 0.01778, 0.9872, 0.01778, 0.9872, 0.01778, 0.9872, 0.01778, 0.9872, 0.01778, 0.9872, 0.01778, 0.9872, 0.01778, 0.9872, 0.01778, 0.9872, 0.01778, 0.9872, 0.01778, 0.9872, 0.01778, 0.9872, 0.01778, 0.9872, 0.01778, 0.9872, 0.01778, 0.9872, 0.01778, 0.9872, 0.01778, 0.9872, 0.01778, 0.9872, 0.01778, 0.9872, 0.01778, 0.9872, 0.01778, 0.9872, 0.01778, 0.9872, 0.01778, 0.9872, 0.01778, 0.9872, 0.01778, 0.9872, 0.01778, 0.9872, 0.01778, 0.9872, 0.01778, 0.9872, 0.01778, 0.9872, 0.01778, 0.9872, 0.01778, 0.9872, 0.01778, 0.9872, 0.01778, 0.9872, 0.01778, 0.9872, 0.01778, 0.9872, 0.01778, 0.9872, 0.01778, 0.9872, 0.01778, 0.9872, 0.01778, 0.9872, 0.01778, 0.9872, 0.01778, 0.9872, 0.01778, 0.9872, 0.01778, 0.9872, 0.01778, 0.9872, 0.01778, 0.9872, 0.01778, 0.9872, 0.01778, 0.9872, 0.01778, 0.9872, 0.01778, 0.9872, 0.01778, 0.9872, 0.01778, 0.9872, 0.01778, 0.9872, 0.01778, 0.9872, 0.01778, 0.9872, 0.01778, 0.9872, 0.01778, 0.9872, 0.01778, 0.9872, 0.01778, 0.9872, 0.01778, 0.9872, 0.01778, 0.9872, 0.01778, 0.9872, 0.01778, 0.9872, 0.01778, 0.9872, 0.01778, 0.9872, 0.01778, 0.9872, 0.01778, 0.9872, 0.01778, 0.9872, 0.01778, 0.9872, 0.01778, 0.9872, 0.01778, 0.9872, 0.01778, 0.9872, 0.01778, 0.9872, 0.01778, 0.9872, 0.01778, 0.9872, 0.01778, 0.9872, 0.01778, 0.9872, 0.01778, 0.9872, 0.01778, 0.9872, 0.01778, 0.9872, 0.01778, 0.9872, 0.01778, 0.9872, 0.01778, 0.9872, 0.01778, 0.9872, 0.01778, 0.9872, 0.01778, 0.9872, 0.01778, 0.9872, 0.01778, 0.9872, 0.01778, 0.9872, 0.01778, 0.9872, 0.01778, 0.9872, 0.01778, 0.9872, 0.01778, 0.9872, 0.01778, 0.9872, 0.01778, 0.9872, 0.01778, 0.9872, 0.01778, 0.9872, 0.01778, 0.9872, 0.01778, 0.9872, 0.01778, 0.9872, 0.01778, 0.9872, 0.01778, 0.9872, 0.01778, 0.9872, 0.01778, 0.9872, 0.01778, 0.9872, 0.01778, 0.9872, 0.01778, 0.9872, 0.01778, 0.9872, 0.01778, 0.9872, 0.01778, 0.9872, 0.01778, 0.9872, 0.01778, 0.9872, 0.01778, 0.9872, 0.01778, 0.9872, 0.01778, 0.9872, 0.01778, 0.9872, 0.01778, 0.9872, 0.01778, 0.9872, 0.01778, 0.9872, 0.01778, 0.9872, 0.01778, 0.9872, 0.01778, 0.9872, 0.01778, 0.9872, 0.01778, 0.9872, 0.01778, 0.9872, 0.01778, 0.9872, 0.01778, 0.9872, 0.01778, 0.9872, 0.01778, 0.9872, 0.01778, 0.9872, 0.01778, 0.9872, 0.01778, 0.9872, 0.01778, 0.9872, 0.01778, 0.9872, 0.01778, 0.9872, 0.01778, 0.9872, 0.01778, 0.9872, 0.01778, 0.9872, 0.01778, 0.9872, 0.01778, 0.9872, 0.01778, 0.9872, 0.01778, 0.9872, 0.01778, 0.9872, 0.01778, 0.9872, 0.01778, 0.9872, 0.01778, 0.9872, 0.01778, 0.9872, 0.01778, 0.9872, 0.01778, 0.9872, 0.01778, 0.9872, 0.01778, 0.9872, 0.01778, 0.9872, 0.01778, 0.9872, 0.01778, 0.9872, 0.01778, 0.9872, 0.01778, 0.9872, 0.01778, 0.9872, 0.01778, 0.9872, 0.01778, 0.9872, 0.01778, 0.9872, 0.01778, 0.9872, 0.01778, 0.9872, 0.01778, 0.9872, 0.01778, 0.9872, 0.01778, 0.9872, 0.01778, 0.9872, 0.01778, 0.9872, 0.01778, 0.9872, 0.01778, 0.9872, 0.01778, 0.9872, 0.01778, 0.9872, 0.01778, 0.9872, 0.01778, 0.9872, 0.01778, 0.9872, 0.01778, 0.9872, 0.01778, 0.9872, 0.01778, 0.9872, 0.01778, 0.9872, 0.01778, 0.9872, 0.01778, 0.9872, 0.01778, 0.9872, 0.01778, 0.9872, 0.01778, 0.9872, 0.01778, 0.9872, 0.01778, 0.9872, 0.01778, 0.9872, 0.01778, 0.9872, 0.01778, 0.9872, 0.01778, 0.9872, 0.01778, 0.9872, 0.01778, 0.9872, 0.01778, 0.9872, 0.01778, 0.9872, 0.01778, 0.9872, 0.01778, 0.9872, 0.01778, 0.9872, 0.01778, 0.9872, 0.01778, 0.9872, 0.01778, 0.9872, 0.01778, 0.9872, 0.01778, 0.9872, 0.01778, 0.9872, 0.01778, 0.9872, 0.01778, 0.9872, 0.01778, 0.9872, 0.01778, 0.9872, 0.01778, 0.9872, 0.01778, 0.9872, 0.01778, 0.9872, 0.01778, 0.9872, 0.01778, 0.9872, 0.01778, 0.9872, 0.01778, 0.9872, 0.01778, 0.9872, 0.01778, 0.9872, 0.01778, 0.9872, 0.01778, 0.9872, 0.01778, 0.9872, 0.01778, 0.9872, 0.01778, 0.9872, 0.01778, 0.9872, 0.01778, 0.9872, 0.01778, 0.9872, 0.01778, 0.9872, 0.01778, 0.9872, 0.01778, 0.9872, 0.01778, 0.9872, 0.01778, 0.9872, 0.01778, 0.9872, 0.01778, 0.9872, 0.01778, 0.9872, 0.01778, 0.9872, 0.01778, 0.9872, 0.01778, 0.9872, 0.01778, 0.9872, 0.01778, 0.9872, 0.01778, 0.9872, 0.01778, 0.9872, 0.01778, 0.9872, 0.01778, 0.9872, 0.01778, 0.9872, 0.01778, 0.9872, 0.01778, 0.9872, 0.01778, 0.9872, 0.01778, 0.9872, 0.01778, 0.9872, 0.01778, 0.9872, 0.01778, 0.9872, 0.01778, 0.9872, 0.01778, 0.9872, 0.01778, 0.9872, 0.01778, 0.9872, 0.01778, 0.9872, 0.01778, 0.9872, 0.01778, 0.9872, 0.01778, 0.9872, 0.01778, 0.9872, 0.01778, 0.9872, 0.01778, 0.9872, 0.01778, 0.9872, 0.01778, 0.9872, 0.01778, 0.9872, 0.01778, 0.9872, 0.01778, 0.9872, 0.01778, 0.9872, 0.01778, 0.9872, 0.01778, 0.9872, 0.01778, 0.9872, 0.01778, 0.9872, 0.01778, 0.9872, 0.01778, 0.9872, 0.01778, 0.9872, 0.01778, 0.9872, 0.01778, 0.9872, 0.01778, 0.9872, 0.01778, 0.9872, 0.01778, 0.9872, 0.01778, 0.9872, 0.01778, 0.9872, 0.01778, 0.9872, 0.01778, 0.9872, 0.01778, 0.9872, 0.01778, 0.9872, 0.01778, 0.9872, 0.01778, 0.9872, 0.01778, 0.9872, 0.01778, 0.9872, 0.01778, 0.9872, 0.01778, 0.9872, 0.01778, 0.9872, 0.01778, 0.9872, 0.01778, 0.9872, 0.01778, 0.9872, 0.01778, 0.9872, 0.01778, 0.9872, 0.01778, 0.9872, 0.01778, 0.9872, 0.01778, 0.9872, 0.01778, 0.9872, 0.01778, 0.9872, 0.01778, 0.9872, 0.01778, 0.9872, 0.01778, 0.9872, 0.01778, 0.9872, 0.01778, 0.9872, 0.01778, 0.9872, 0.01778, 0.9872, 0.01778, 0.9872, 0.01778, 0.9872, 0.01778, 0.9872, 0.01778, 0.9872, 0.01778, 0.9872, 0.01778, 0.9872, 0.01778, 0.9872, 0.01778, 0.9872, 0.01778, 0.9872, 0.01778, 0.9872, 0.01778, 0.9872, 0.01778, 0.9872, 0.01778, 0.9872, 0.01778, 0.9872, 0.01778, 0.9872, 0.01778, 0.9872, 0.01778, 0.9872, 0.01778, 0.9872, 0.01778, 0.9872, 0.01778, 0.9872, 0.01778, 0.9872, 0.01778, 0.9872, 0.01778, 0.9872, 0.01778, 0.9872, 0.01778, 0.9872, 0.01778, 0.9872, 0.01778, 0.9872, 0.01778, 0.9872, 0.01778, 0.9872, 0.01778, 0.9872, 0.01778, 0.9872, 0.01778, 0.9872, 0.01778, 0.9872, 0.01778, 0.9872, 0.01778, 0.9872, 0.01778, 0.9872, 0.01778, 0.9872, 0.01778, 0.9872, 0.01778, 0.9872, 0.01778, 0.9872, 0.01778, 0.9872, 0.01778, 0.9872, 0.01778, 0.9872, 0.01778, 0.9872, 0.01778, 0.9872, 0.01778, 0.9872, 0.01778, 0.9872, 0.01778, 0.9872, 0.01778, 0.9872, 0.01778, 0.9872, 0.01778, 0.9872, 0.01778, 0.9872, 0.01778, 0.9872, 0.01778, 0.9872, 0.01778, 0.9872, 0.01778, 0.9872, 0.01778, 0.9872, 0.01778, 0.9872, 0.01778, 0.9872, 0.01778, 0.9872, 0.01778, 0.9872, 0.01778, 0.9872, 0.01778, 0.9872, 0.01778, 0.9872, 0.01778, 0.9872, 0.01778, 0.9872, 0.01778, 0.9872, 0.01778, 0.9872, 0.01778, 0.9872, 0.01778, 0.9872, 0.01778, 0.9872, 0.01778, 0.9872, 0.01778, 0.9872, 0.01778, 0.9872, 0.01778, 0.9872, 0.01778, 0.9872, 0.01778, 0.9872, 0.01778, 0.9872, 0.01778, 0.9872, 0.01778, 0.9872, 0.01778, 0.9872, 0.01778, 0.9872, 0.01778, 0.9872, 0.01778, 0.9872, 0.01778, 0.9872, 0.01778, 0.9872, 0.01778, 0.9872, 0.01778, 0.9872, 0.01778, 0.9872, 0.01778, 0.9872, 0.01778, 0.9872, 0.01778, 0.9872, 0.01778, 0.9872, 0.01778, 0.9872, 0.01778, 0.9872, 0.01778, 0.9872, 0.01778, 0.9872, 0.01778, 0.9872, 0.01778, 0.9872, 0.01778, 0.9872, 0.01778, 0.9872, 0.01778, 0.9872, 0.01778, 0.9872, 0.01778, 0.9872, 0.01778, 0.9872, 0.01778, 0.9872, 0.01778, 0.9872, 0.01778, 0.9872, 0.01778, 0.9872, 0.01778, 0.9872, 0.01778, 0.9872, 0.01778, 0.9872, 0.01778, 0.9872, 0.01778, 0.9872, 0.01778, 0.9872, 0.01778, 0.9872, 0.01778, 0.9872, 0.01778, 0.9872, 0.01778, 0.9872, 0.01778, 0.9872, 0.01778, 0.9872, 0.01778, 0.9872, 0.01778, 0.9872, 0.01778, 0.9872, 0.01778, 0.9872, 0.01778, 0.9872, 0.01778, 0.9872, 0.01778, 0.9872, 0.01778, 0.9872, 0.01778, 0.9872, 0.01778, 0.9872, 0.01778, 0.9872, 0.01778, 0.9872, 0.01778, 0.9872, 0.01778, 0.9872, 0.01778, 0.9872, 0.01778, 0.9872, 0.01778, 0.9872, 0.01778, 0.9872, 0.01778, 0.9872, 0.01778, 0.9872, 0.01778, 0.9872, 0.01778, 0.9872, 0.01778, 0.9872, 0.01778, 0.9872, 0.01778, 0.9872, 0.01778, 0.9872, 0.01778, 0.9872, 0.01778, 0.9872, 0.01778, 0.9872, 0.01778, 0.9872, 0.01778, 0.9872, 0.01778, 0.9872, 0.01778, 0.9872, 0.01778, 0.9872, 0.01778, 0.9872, 0.01778, 0.9872, 0.01778, 0.9872, 0.01778, 0.9872, 0.01778, 0.9872, 0.01778, 0.9872, 0.01778, 0.9872, 0.01778, 0.9872, 0.01778, 0.9872, 0.01778, 0.9872, 0.01778, 0.9872, 0.01778, 0.9872, 0.01778, 0.9872, 0.01778, 0.9872, 0.01778, 0.9872, 0.01778, 0.9872, 0.01778, 0.9872, 0.01778, 0.9872, 0.01778, 0.9872, 0.01778, 0.9872, 0.01778, 0.9872, 0.01778, 0.9872, 0.01778, 0.9872, 0.01778, 0.9872, 0.01778, 0.9872, 0.01778, 0.9872, 0.01778, 0.9872, 0.01778, 0.9872, 0.01778, 0.9872, 0.01778, 0.9872, 0.01778, 0.9872, 0.01778, 0.9872, 0.01778, 0.9872, 0.01778, 0.9872, 0.01778, 0.9872, 0.01778, 0.9872, 0.01778, 0.9872, 0.01778, 0.9872, 0.01778, 0.9872, 0.01778, 0.9872, 0.01778, 0.9872, 0.01778, 0.9872, 0.01778, 0.9872, 0.01778, 0.9872, 0.01778, 0.9872, 0.01778, 0.9872, 0.01778, 0.9872, 0.01778, 0.9872, 0.01778, 0.9872, 0.01778, 0.9872, 0.01778, 0.9872, 0.01778, 0.9872, 0.01778, 0.9872, 0.01778, 0.9872, 0.01778, 0.9872, 0.01778, 0.9872, 0.01778, 0.9872, 0.01778, 0.9872, 0.01778, 0.9872, 0.01778, 0.9872, 0.01778, 0.9872, 0.01778, 0.9872, 0.01778, 0.9872, 0.01778, 0.9872, 0.01778, 0.9872, 0.01778, 0.9872, 0.01778, 0.9872, 0.01778, 0.9872, 0.01778, 0.9872, 0.01778, 0.9872, 0.01778, 0.9872, 0.01778, 0.9872, 0.01778, 0.9872, 0.01778, 0.9872, 0.01778, 0.9872, 0.01778, 0.9872, 0.01778, 0.9872, 0.01778, 0.9872, 0.01778, 0.9872, 0.01778, 0.9872, 0.01778, 0.9872, 0.01778, 0.9872, 0.01778, 0.9872, 0.01778, 0.9872, 0.01778, 0.9872, 0.01778, 0.9872, 0.01778, 0.9872, 0.01778, 0.9872, 0.01778, 0.9872, 0.01778, 0.9872, 0.01778, 0.9872, 0.01778, 0.9872, 0.01778, 0.9872, 0.01778, 0.9872, 0.01778, 0.9872, 0.01778, 0.9872, 0.01778, 0.9872, 0.01778, 0.9872, 0.01778, 0.9872, 0.01778, 0.9872, 0.01778, 0.9872, 0.01778, 0.9872, 0.01778, 0.9872, 0.01778, 0.9872, 0.01778, 0.9872, 0.01778, 0.9872, 0.01778, 0.9872, 0.01778, 0.9872, 0.01778, 0.9872, 0.01778, 0.9872, 0.01778, 0.9872, 0.01778, 0.9872, 0.01778, 0.9872, 0.01778, 0.9872, 0.01778, 0.9872, 0.01778, 0.9872, 0.01778, 0.9872, 0.01778, 0.9872, 0.01778, 0.9872, 0.01778, 0.9872, 0.01778, 0.9872, 0.01778, 0.9872, 0.01778, 0.9872, 0.01778, 0.9872, 0.01778, 0.9872, 0.01778, 0.9872, 0.1126, 0.8902, 0.1126, 0.8902, 0.1126, 0.8902, 0.1126, 0.8902, 0.01778, 0.9872, 0.01778, 0.9872, 0.01778, 0.9872, 0.01778, 0.9872, 0.01778, 0.9872, 0.01778, 0.9872, 0.01778, 0.9872, 0.01778, 0.9872, 0.01778, 0.9872, 0.01778, 0.9872, 0.01778, 0.9872, 0.01778, 0.9872, 0.01778, 0.9872, 0.01778, 0.9872, 0.01778, 0.9872, 0.01778, 0.9872, 0.01778, 0.9872, 0.01778, 0.9872, 0.01778, 0.9872, 0.01778, 0.9872, 0.01778, 0.9872, 0.01778, 0.9872, 0.01778, 0.9872, 0.01778, 0.9872, 0.01778, 0.9872, 0.01778, 0.9872, 0.01778, 0.9872, 0.01778, 0.9872, 0.01778, 0.9872, 0.01778, 0.9872, 0.01778, 0.9872, 0.01778, 0.9872, 0.01778, 0.9872, 0.01778, 0.9872, 0.01778, 0.9872, 0.01778, 0.9872, 0.01778, 0.9872, 0.01778, 0.9872, 0.01778, 0.9872, 0.01778, 0.9872, 0.01778, 0.9872, 0.01778, 0.9872, 0.01778, 0.9872, 0.01778, 0.9872, 0.01778, 0.9872, 0.01778, 0.9872, 0.01778, 0.9872, 0.01778, 0.9872, 0.01778, 0.9872, 0.01778, 0.9872, 0.01778, 0.9872, 0.01778, 0.9872, 0.01778, 0.9872, 0.01778, 0.9872, 0.01778, 0.9872, 0.01778, 0.9872, 0.01778, 0.9872, 0.01778, 0.9872, 0.01778, 0.9872, 0.01778, 0.9872, 0.01778, 0.9872, 0.01778, 0.9872, 0.01778, 0.9872, 0.01778, 0.9872, 0.01778, 0.9872, 0.01778, 0.9872, 0.01778, 0.9872, 0.01778, 0.9872, 0.01778, 0.9872, 0.01778, 0.9872, 0.01778, 0.9872, 0.01778, 0.9872, 0.01778, 0.9872, 0.01778, 0.9872, 0.01778, 0.9872, 0.01778, 0.9872, 0.01778, 0.9872, 0.01778, 0.9872, 0.01778, 0.9872, 0.01778, 0.9872, 0.01778, 0.9872, 0.01778, 0.9872, 0.01778, 0.9872, 0.01778, 0.9872, 0.01778, 0.9872, 0.01778, 0.9872, 0.01778, 0.9872, 0.01778, 0.9872, 0.01778, 0.9872, 0.01778, 0.9872, 0.01778, 0.9872, 0.01778, 0.9872, 0.01778, 0.9872, 0.01778, 0.9872, 0.01778, 0.9872, 0.01778, 0.9872, 0.01778, 0.9872, 0.01778, 0.9872, 0.01778, 0.9872, 0.01778, 0.9872, 0.01778, 0.9872, 0.01778, 0.9872, 0.01778, 0.9872, 0.01778, 0.9872, 0.01778, 0.9872, 0.01778, 0.9872, 0.01778, 0.9872, 0.01778, 0.9872, 0.01778, 0.9872, 0.01778, 0.9872, 0.01778, 0.9872, 0.01778, 0.9872, 0.01778, 0.9872, 0.01778, 0.9872, 0.01778, 0.9872, 0.01778, 0.9872, 0.01778, 0.9872, 0.01778, 0.9872, 0.01778, 0.9872, 0.01778, 0.9872, 0.01778, 0.9872, 0.01778, 0.9872, 0.01778, 0.9872, 0.01778, 0.9872, 0.01778, 0.9872, 0.01778, 0.9872, 0.01778, 0.9872, 0.01778, 0.9872, 0.01778, 0.9872, 0.01778, 0.9872, 0.01778, 0.9872, 0.01778, 0.9872, 0.01778, 0.9872, 0.01778, 0.9872, 0.01778, 0.9872, 0.01778, 0.9872, 0.01778, 0.9872, 0.01778, 0.9872, 0.01778, 0.9872, 0.01778, 0.9872, 0.01778, 0.9872, 0.01778, 0.9872, 0.01778, 0.9872, 0.01778, 0.9872, 0.01778, 0.9872, 0.01778, 0.9872, 0.01778, 0.9872, 0.01778, 0.9872, 0.01778, 0.9872, 0.01778, 0.9872, 0.01778, 0.9872, 0.01778, 0.9872, 0.01778, 0.9872, 0.01778, 0.9872, 0.01778, 0.9872, 0.01778, 0.9872, 0.01778, 0.9872, 0.01778, 0.9872, 0.01778, 0.9872, 0.01778, 0.9872, 0.01778, 0.9872, 0.01778, 0.9872, 0.01778, 0.9872, 0.01778, 0.9872, 0.01778, 0.9872, 0.01778, 0.9872, 0.01778, 0.9872, 0.01778, 0.9872, 0.01778, 0.9872, 0.01778, 0.9872, 0.01778, 0.9872, 0.01778, 0.9872, 0.01778, 0.9872, 0.01778, 0.9872, 0.01778, 0.9872, 0.01778, 0.9872, 0.01778, 0.9872, 0.01778, 0.9872, 0.01778, 0.9872, 0.01778, 0.9872, 0.01778, 0.9872, 0.01778, 0.9872, 0.01778, 0.9872, 0.01778, 0.9872, 0.01778, 0.9872, 0.01778, 0.9872, 0.01778, 0.9872, 0.01778, 0.9872, 0.01778, 0.9872, 0.01778, 0.9872, 0.01778, 0.9872, 0.01778, 0.9872, 0.01778, 0.9872, 0.01778, 0.9872, 0.01778, 0.9872, 0.01778, 0.9872, 0.01778, 0.9872, 0.01778, 0.9872, 0.01778, 0.9872, 0.01778, 0.9872, 0.01778, 0.9872, 0.01778, 0.9872, 0.01778, 0.9872, 0.01778, 0.9872, 0.01778, 0.9872, 0.01778, 0.9872, 0.01778, 0.9872, 0.01778, 0.9872, 0.01778, 0.9872, 0.01778, 0.9872, 0.01778, 0.9872, 0.01778, 0.9872, 0.01778, 0.9872, 0.01778, 0.9872, 0.01778, 0.9872, 0.01778, 0.9872, 0.01778, 0.9872, 0.01778, 0.9872, 0.01778, 0.9872, 0.01778, 0.9872, 0.01778, 0.9872, 0.01778, 0.9872, 0.01778, 0.9872, 0.01778, 0.9872, 0.01778, 0.9872, 0.01778, 0.9872, 0.01778, 0.9872, 0.01778, 0.9872, 0.01778, 0.9872, 0.01778, 0.9872, 0.01778, 0.9872, 0.01778, 0.9872, 0.01778, 0.9872, 0.01778, 0.9872, 0.01778, 0.9872, 0.01778, 0.9872, 0.01778, 0.9872, 0.01778, 0.9872, 0.01778, 0.9872, 0.01778, 0.9872, 0.01778, 0.9872, 0.01778, 0.9872, 0.01778, 0.9872, 0.01778, 0.9872, 0.01778, 0.9872, 0.01778, 0.9872, 0.01778, 0.9872, 0.01778, 0.9872, 0.01778, 0.9872, 0.01778, 0.9872, 0.01778, 0.9872, 0.01778, 0.9872, 0.01778, 0.9872, 0.01778, 0.9872, 0.01778, 0.9872, 0.01778, 0.9872, 0.01778, 0.9872, 0.01778, 0.9872, 0.01778, 0.9872, 0.01778, 0.9872, 0.01778, 0.9872, 0.01778, 0.9872, 0.01778, 0.9872, 0.01778, 0.9872, 0.01778, 0.9872, 0.01778, 0.9872, 0.01778, 0.9872, 0.01778, 0.9872, 0.01778, 0.9872, 0.01778, 0.9872, 0.01778, 0.9872, 0.01778, 0.9872, 0.01778, 0.9872, 0.01778, 0.9872, 0.01778, 0.9872, 0.01778, 0.9872, 0.01778, 0.9872, 0.01778, 0.9872, 0.01778, 0.9872, 0.01778, 0.9872, 0.01778, 0.9872, 0.01778, 0.9872, 0.01778, 0.9872, 0.01778, 0.9872, 0.01778, 0.9872, 0.01778, 0.9872, 0.01778, 0.9872, 0.01778, 0.9872, 0.01778, 0.9872, 0.01778, 0.9872, 0.01778, 0.9872, 0.01778, 0.9872, 0.01778, 0.9872, 0.01778, 0.9872, 0.01778, 0.9872, 0.01778, 0.9872, 0.01778, 0.9872, 0.01778, 0.9872, 0.01778, 0.9872, 0.01778, 0.9872, 0.01778, 0.9872, 0.01778, 0.9872, 0.01778, 0.9872, 0.01778, 0.9872, 0.01778, 0.9872, 0.01778, 0.9872, 0.01778, 0.9872, 0.01778, 0.9872, 0.01778, 0.9872, 0.01778, 0.9872, 0.01778, 0.9872, 0.01778, 0.9872, 0.01778, 0.9872, 0.01778, 0.9872, 0.01778, 0.9872, 0.01778, 0.9872, 0.01778, 0.9872, 0.01778, 0.9872, 0.01778, 0.9872, 0.01778, 0.9872, 0.01778, 0.9872, 0.01778, 0.9872, 0.01778, 0.9872, 0.01778, 0.9872, 0.01778, 0.9872, 0.01778, 0.9872, 0.01778, 0.9872, 0.01778, 0.9872, 0.01778, 0.9872, 0.01778, 0.9872, 0.01778, 0.9872, 0.01778, 0.9872, 0.01778, 0.9872, 0.01778, 0.9872, 0.01778, 0.9872, 0.01778, 0.9872, 0.01778, 0.9872, 0.01778, 0.9872, 0.01778, 0.9872, 0.01778, 0.9872, 0.01778, 0.9872, 0.01778, 0.9872, 0.01778, 0.9872, 0.01778, 0.9872, 0.01778, 0.9872, 0.01778, 0.9872, 0.01778, 0.9872, 0.01778, 0.9872, 0.01778, 0.9872, 0.01778, 0.9872, 0.01778, 0.9872, 0.01778, 0.9872, 0.01778, 0.9872, 0.01778, 0.9872, 0.01778, 0.9872, 0.01778, 0.9872, 0.01778, 0.9872, 0.01778, 0.9872, 0.01778, 0.9872, 0.01778, 0.9872, 0.01778, 0.9872, 0.01778, 0.9872, 0.01778, 0.9872, 0.01778, 0.9872, 0.01778, 0.9872, 0.01778, 0.9872, 0.01778, 0.9872, 0.01778, 0.9872, 0.01778, 0.9872, 0.01778, 0.9872, 0.01778, 0.9872, 0.01778, 0.9872, 0.01778, 0.9872, 0.01778, 0.9872, 0.01778, 0.9872, 0.01778, 0.9872, 0.01778, 0.9872, 0.01778, 0.9872, 0.01778, 0.9872, 0.01778, 0.9872, 0.01778, 0.9872, 0.01778, 0.9872, 0.01778, 0.9872, 0.01778, 0.9872, 0.01778, 0.9872, 0.01778, 0.9872, 0.01778, 0.9872, 0.01778, 0.9872, 0.01778, 0.9872, 0.01778, 0.9872, 0.01778, 0.9872, 0.01778, 0.9872, 0.01778, 0.9872, 0.01778, 0.9872, 0.01778, 0.9872, 0.01778, 0.9872, 0.01778, 0.9872, 0.01778, 0.9872, 0.01778, 0.9872, 0.01778, 0.9872, 0.01778, 0.9872, 0.1126, 0.8902, 0.1126, 0.8902, 0.1126, 0.8902, 0.1126, 0.8902, 0.01778, 0.9872, 0.01778, 0.9872, 0.01778, 0.9872, 0.01778, 0.9872, 0.01778, 0.9872, 0.01778, 0.9872, 0.01778, 0.9872, 0.01778, 0.9872, 0.01778, 0.9872, 0.1126, 0.8902, 0.1126, 0.8902, 0.1126, 0.8902, 0.1126, 0.8902, 0.1126, 0.8902, 0.1126, 0.8902, 0.1126, 0.8902, 0.01778, 0.9872, 0.01778, 0.9872, 0.01778, 0.9872, 0.01778, 0.9872, 0.01778, 0.9872, 0.01778, 0.9872, 0.01778, 0.9872, 0.01778, 0.9872, 0.01778, 0.9872, 0.01778, 0.9872, 0.01778, 0.9872, 0.01778, 0.9872, 0.01778, 0.9872, 0.01778, 0.9872, 0.01778, 0.9872, 0.01778, 0.9872, 0.01778, 0.9872])
me_sphere.materials.append(mat_basematerial)
me_sphere.use_mirror_x = True
me_sphere.update()
me_sphere_001 = bpy.data.meshes.new('Sphere.001')
me_sphere_001.from_pydata([(4.632e-08, 0.06523, 0.328), (4.632e-08, 0.278, 0.1858), (4.632e-08, 0.328, -0.06523), (4.632e-08, 0.1858, -0.278), (0.06523, 1.02e-07, 0.328), (0.278, 7.455e-08, 0.1858), (0.328, 6.459e-08, -0.06523), (0.1858, 9.448e-08, -0.278), (2.761e-08, -0.06523, 0.328), (7.678e-09, -0.278, 0.1858), (7.678e-09, -0.328, -0.06523), (7.678e-09, -0.1858, -0.278), (4.632e-08, 1.073e-07, -0.3344), (-0.06523, 1.368e-07, 0.328), (-0.278, 1.742e-07, 0.1858), (-0.328, 1.842e-07, -0.06523), (-0.1858, 1.792e-07, -0.278)], [], [(3, 7, 12), (7, 3, 2, 6), (14, 1, 2, 15), (7, 11, 12), (6, 2, 1, 5), (15, 2, 3, 16), (11, 7, 6, 10), (14, 9, 8, 13), (16, 11, 10, 15), (15, 10, 9, 14), (11, 16, 12), (16, 3, 12), (9, 5, 4, 8), (1, 14, 13, 0), (4, 0, 13, 8), (10, 6, 5, 9), (5, 1, 0, 4)])
me_sphere_001.polygons.foreach_set('use_smooth', [True] * 17)
_uv = me_sphere_001.uv_layers.new(name='UVMap')
_uv.uv.foreach_set('vector', [0.08122, 0.9856, 0.08122, 0.9856, 0.08122, 0.9856, 0.08122, 0.9856, 0.08122, 0.9856, 0.08122, 0.9856, 0.08122, 0.9856, 0.08122, 0.9856, 0.08122, 0.9856, 0.08122, 0.9856, 0.08122, 0.9856, 0.08122, 0.9856, 0.08122, 0.9856, 0.08122, 0.9856, 0.08122, 0.9856, 0.08122, 0.9856, 0.08122, 0.9856, 0.08122, 0.9856, 0.08122, 0.9856, 0.08122, 0.9856, 0.08122, 0.9856, 0.08122, 0.9856, 0.08122, 0.9856, 0.08122, 0.9856, 0.08122, 0.9856, 0.08122, 0.9856, 0.08122, 0.9856, 0.08122, 0.9856, 0.08122, 0.9856, 0.08122, 0.9856, 0.08122, 0.9856, 0.08122, 0.9856, 0.08122, 0.9856, 0.08122, 0.9856, 0.08122, 0.9856, 0.08122, 0.9856, 0.08122, 0.9856, 0.08122, 0.9856, 0.08122, 0.9856, 0.08122, 0.9856, 0.08122, 0.9856, 0.08122, 0.9856, 0.08122, 0.9856, 0.08122, 0.9856, 0.08122, 0.9856, 0.08122, 0.9856, 0.08122, 0.9856, 0.08122, 0.9856, 0.08122, 0.9856, 0.08122, 0.9856, 0.08122, 0.9856, 0.08122, 0.9856, 0.08122, 0.9856, 0.08122, 0.9856, 0.08122, 0.9856, 0.08122, 0.9856, 0.08122, 0.9856, 0.08122, 0.9856, 0.08122, 0.9856, 0.08122, 0.9856, 0.08122, 0.9856, 0.08122, 0.9856, 0.08122, 0.9856, 0.08122, 0.9856])
me_sphere_001.materials.append(mat_glossmaterial)
me_sphere_001.update()
me_sphere_002 = bpy.data.meshes.new('Sphere.002')
me_sphere_002.from_pydata([(4.632e-08, 0.06523, 0.328), (4.632e-08, 0.278, 0.1858), (4.632e-08, 0.328, -0.06523), (4.632e-08, 0.1858, -0.278), (0.06523, 1.02e-07, 0.328), (0.278, 7.455e-08, 0.1858), (0.328, 6.459e-08, -0.06523), (0.1858, 9.448e-08, -0.278), (2.761e-08, -0.06523, 0.328), (7.678e-09, -0.278, 0.1858), (7.678e-09, -0.328, -0.06523), (7.678e-09, -0.1858, -0.278), (4.632e-08, 1.073e-07, -0.3344), (-0.06523, 1.368e-07, 0.328), (-0.278, 1.742e-07, 0.1858), (-0.328, 1.842e-07, -0.06523), (-0.1858, 1.792e-07, -0.278)], [], [(3, 7, 12), (7, 3, 2, 6), (14, 1, 2, 15), (7, 11, 12), (6, 2, 1, 5), (15, 2, 3, 16), (11, 7, 6, 10), (14, 9, 8, 13), (16, 11, 10, 15), (15, 10, 9, 14), (11, 16, 12), (16, 3, 12), (9, 5, 4, 8), (1, 14, 13, 0), (4, 0, 13, 8), (10, 6, 5, 9), (5, 1, 0, 4)])
me_sphere_002.polygons.foreach_set('use_smooth', [True] * 17)
_uv = me_sphere_002.uv_layers.new(name='UVMap')
_uv.uv.foreach_set('vector', [0.08122, 0.9856, 0.08122, 0.9856, 0.08122, 0.9856, 0.08122, 0.9856, 0.08122, 0.9856, 0.08122, 0.9856, 0.08122, 0.9856, 0.08122, 0.9856, 0.08122, 0.9856, 0.08122, 0.9856, 0.08122, 0.9856, 0.08122, 0.9856, 0.08122, 0.9856, 0.08122, 0.9856, 0.08122, 0.9856, 0.08122, 0.9856, 0.08122, 0.9856, 0.08122, 0.9856, 0.08122, 0.9856, 0.08122, 0.9856, 0.08122, 0.9856, 0.08122, 0.9856, 0.08122, 0.9856, 0.08122, 0.9856, 0.08122, 0.9856, 0.08122, 0.9856, 0.08122, 0.9856, 0.08122, 0.9856, 0.08122, 0.9856, 0.08122, 0.9856, 0.08122, 0.9856, 0.08122, 0.9856, 0.08122, 0.9856, 0.08122, 0.9856, 0.08122, 0.9856, 0.08122, 0.9856, 0.08122, 0.9856, 0.08122, 0.9856, 0.08122, 0.9856, 0.08122, 0.9856, 0.08122, 0.9856, 0.08122, 0.9856, 0.08122, 0.9856, 0.08122, 0.9856, 0.08122, 0.9856, 0.08122, 0.9856, 0.08122, 0.9856, 0.08122, 0.9856, 0.08122, 0.9856, 0.08122, 0.9856, 0.08122, 0.9856, 0.08122, 0.9856, 0.08122, 0.9856, 0.08122, 0.9856, 0.08122, 0.9856, 0.08122, 0.9856, 0.08122, 0.9856, 0.08122, 0.9856, 0.08122, 0.9856, 0.08122, 0.9856, 0.08122, 0.9856, 0.08122, 0.9856, 0.08122, 0.9856, 0.08122, 0.9856])
me_sphere_002.materials.append(mat_glossmaterial)
me_sphere_002.update()
arm_armature = bpy.data.armatures.new('Armature')  # bones are not reproduced

# ---- objects
ob_sphere = bpy.data.objects.new('Sphere', me_sphere)
ob_eyel = bpy.data.objects.new('EyeL', me_sphere_001)
ob_eyel_001 = bpy.data.objects.new('EyeL.001', me_sphere_002)
ob_armature = bpy.data.objects.new('Armature', arm_armature)

# ---- transforms, parenting, visibility, modifiers, constraints
ob_sphere.parent = ob_armature
ob_sphere.location = (0.0, 0.0, 0.0)
ob_sphere.use_mesh_mirror_x = True
_vg = ob_sphere.vertex_groups.new(name='Base')
for _i, _w in zip([0, 1, 2, 4, 5, 6, 7, 8, 9, 10, 11, 12, 13, 14, 16, 17, 18, 19, 20, 21, 22, 23, 24, 26, 27, 28, 29, 30, 31, 32, 33, 34, 35, 36, 37, 38, 39, 40, 41, 42, 43, 44, 45, 47, 48, 49, 50, 51, 52, 53, 54, 55, 56, 57, 59, 60, 61, 62, 63, 64, 65, 66, 68, 69, 70, 71, 72, 73, 74, 75, 76, 78, 79, 80, 81, 82, 83, 84, 85, 86, 87, 88, 92, 93, 94, 95, 96, 97, 98, 99, 100, 101, 102, 105, 106, 107, 108, 109, 110, 113, 114, 115, 116, 117, 118, 119, 122, 123, 124, 125, 126, 127, 128, 129, 130, 131, 134, 135, 161, 163, 165, 167, 169, 171, 173, 175, 176, 177, 178, 179, 180, 181, 182, 183, 192, 193, 194, 195, 196, 197, 198, 199, 200, 201, 202, 203, 204, 205, 206, 207, 208, 209, 210, 211, 212, 213, 214, 215, 304, 305, 306, 307, 308, 309, 310, 311, 312, 313, 314, 315, 316, 317, 318, 319, 320, 321, 322, 323, 324, 325, 326, 327, 328, 329, 330, 331, 332, 333, 334, 335, 336, 337, 338, 339, 340, 341, 342, 343, 352, 353, 354, 355, 356, 357, 358, 359, 368, 369, 370, 371, 372, 373, 374, 375, 378, 380, 382, 384, 386, 388, 392, 393, 394, 395, 396, 397, 398, 399, 400, 401, 402, 403, 404, 405, 406, 407, 408, 409, 410, 411, 412, 413, 414, 415, 440, 441, 442, 443, 444, 445, 446, 447], [0.01348, 0.09575, 0.2846, 0.02272, 0.06636, 0.113, 0.186, 0.3152, 0.4666, 0.6894, 0.5657, 0.1868, 0.0, 0.3632, 0.03146, 0.07126, 0.07041, 0.4464, 0.4523, 0.0, 0.0, 0.0, 0.03489, 0.04424, 0.08879, 0.2301, 0.4681, 0.0, 0.0, 0.0, 0.0, 0.04754, 0.09153, 0.1706, 0.2909, 0.4365, 0.5593, 0.3559, 0.0, 0.0, 0.0, 0.0, 0.0, 0.04136, 0.08564, 0.1571, 0.2966, 0.5384, 0.6329, 0.4576, 0.04093, 0.0, 0.0, 0.0, 0.03066, 0.07701, 0.2976, 0.696, 0.3686, 0.0, 0.0, 0.1804, 0.6336, 0.01471, 0.06346, 0.2666, 0.627, 0.3686, 0.0, 0.0, 0.1804, 0.005663, 0.05367, 0.1047, 0.2218, 0.4445, 0.5254, 0.4576, 0.04093, 0.0, 0.0, 0.0, 0.02246, 0.06449, 0.1332, 0.2629, 0.4098, 0.3559, 0.0, 0.0, 0.0, 0.0, 0.0, 0.05747, 0.2681, 0.0, 0.0, 0.0, 0.0, 2.515e-05, 0.2542, 0.4523, 0.0, 0.0, 0.0, 0.03489, 0.005599, 0.03514, 0.07747, 0.1637, 0.3116, 0.5959, 0.5657, 0.1868, 0.0, 0.3632, 0.06922, 0.2371, 0.1479, 0.1707, 0.2063, 0.2265, 0.2056, 0.1676, 0.145, 0.1354, 0.06482, 0.06507, 0.06523, 0.06518, 0.06494, 0.06467, 0.06456, 0.06461, 0.05326, 0.05342, 0.05339, 0.0531, 0.05257, 0.05226, 0.0525, 0.05294, 0.05904, 0.05923, 0.05928, 0.05913, 0.05881, 0.05857, 0.05859, 0.0588, 0.1386, 0.1421, 0.1463, 0.1475, 0.1446, 0.141, 0.138, 0.1369, 0.8948, 0.01024, 0.7718, 0.01142, 0.0, 0.01159, 0.0, 0.01053, 0.0, 0.008182, 0.01519, 0.004541, 0.777, 0.004146, 0.8928, 0.007894, 0.0, 0.0, 0.0, 0.0, 0.0, 0.0, 0.0, 0.0, 0.0, 0.0, 0.0, 0.0, 0.0, 0.0, 0.0, 0.0, 0.0, 0.0, 0.0, 0.0, 0.0, 0.0, 0.0, 0.0, 0.02765, 0.0283, 0.02845, 0.02774, 0.02498, 0.02041, 0.02021, 0.02511, 0.0, 0.0, 0.0, 0.0, 0.0, 0.0, 0.0, 0.0, 0.7718, 0.0, 0.0, 0.0, 0.01519, 0.777, 0.0, 0.0, 0.0, 0.0, 0.0, 0.0, 0.0, 0.0, 0.0, 0.0, 0.0, 0.0, 0.0, 0.0, 0.0, 0.0, 0.0, 0.0, 0.0, 0.0, 0.0, 0.0, 0.0, 0.0, 0.0, 0.0, 0.0, 0.0, 0.0, 0.0, 0.0, 0.0]): _vg.add([_i], _w, 'REPLACE')
_vg = ob_sphere.vertex_groups.new(name='Neck')
for _i, _w in zip([0, 1, 2, 3, 4, 5, 6, 7, 8, 9, 10, 11, 12, 15, 16, 17, 18, 19, 20, 21, 25, 26, 27, 28, 29, 30, 31, 32, 34, 35, 36, 37, 38, 39, 40, 41, 42, 46, 47, 48, 49, 50, 51, 52, 53, 54, 55, 58, 59, 60, 61, 62, 63, 64, 67, 69, 70, 71, 72, 73, 77, 78, 79, 80, 81, 82, 83, 84, 85, 89, 90, 91, 92, 93, 94, 95, 96, 97, 98, 103, 104, 105, 106, 107, 111, 112, 113, 114, 115, 120, 121, 122, 123, 124, 125, 126, 127, 128, 132, 133, 134, 135, 136, 137, 138, 139, 140, 141, 142, 143, 144, 145, 146, 147, 148, 149, 150, 151, 152, 153, 154, 155, 156, 157, 158, 159, 160, 161, 162, 163, 164, 165, 166, 167, 168, 169, 170, 171, 172, 173, 174, 175, 176, 177, 178, 179, 180, 181, 182, 183, 184, 185, 186, 187, 188, 189, 190, 191, 192, 193, 194, 195, 196, 197, 198, 199, 200, 201, 202, 203, 204, 205, 206, 207, 208, 209, 210, 211, 212, 213, 214, 215, 216, 217, 218, 219, 220, 221, 222, 223, 224, 225, 226, 227, 228, 229, 230, 231, 233, 235, 237, 239, 241, 243, 245, 247, 248, 249, 250, 251, 252, 253, 254, 255, 256, 257, 258, 259, 260, 261, 262, 263, 264, 265, 266, 267, 268, 269, 270, 271, 272, 273, 274, 275, 276, 277, 278, 279, 280, 281, 282, 283, 284, 285, 286, 287, 288, 289, 290, 291, 292, 293, 294, 295, 296, 297, 298, 299, 300, 301, 302, 303, 342, 343], [0.8972, 0.7635, 0.5554, 0.9872, 0.7891, 0.6188, 0.4742, 0.484, 0.498, 0.4075, 0.115, 0.0533, 0.0007703, 0.9925, 0.8474, 0.2793, 0.4682, 0.5, 0.0952, 0.04315, 0.9848, 0.8494, 0.4653, 0.4866, 0.4994, 0.09423, 0.05362, 0.002156, 0.8771, 0.7853, 0.3597, 0.4797, 0.4592, 0.4586, 0.1248, 0.08712, 0.05161, 0.9826, 0.9068, 0.842, 0.7416, 0.5752, 0.3106, 0.177, 0.1093, 0.07697, 0.01061, 0.9915, 0.926, 0.8753, 0.6194, 0.1572, 0.06272, 0.006015, 0.9826, 0.9045, 0.8442, 0.5812, 0.1348, 0.01947, 0.9847, 0.8527, 0.7578, 0.6276, 0.4676, 0.2336, 0.1238, 0.06728, 0.01902, 0.9909, 0.9874, 0.7762, 0.6093, 0.3597, 0.4797, 0.4592, 0.4586, 0.05825, 0.01667, 0.7046, 0.4653, 0.4866, 0.4994, 0.01308, 0.7132, 0.2793, 0.4682, 0.5, 0.02721, 0.9881, 0.7891, 0.6188, 0.4742, 0.484, 0.498, 0.4075, 0.06863, 0.01344, 0.9904, 0.8619, 0.6811, 0.488, 0.9553, 0.9496, 0.9489, 0.9544, 0.9622, 0.9679, 0.9581, 0.94, 0.9185, 0.9038, 0.9082, 0.9277, 0.9912, 0.9837, 0.9777, 0.9916, 0.9884, 0.9733, 0.973, 0.9886, 0.9768, 0.982, 0.9899, 0.9853, 0.04342, 0.4996, 0.04397, 0.4998, 0.04342, 0.4999, 0.04262, 0.4999, 0.04249, 0.4911, 0.04322, 0.5083, 0.04302, 0.5283, 0.04296, 0.5012, 0.4349, 0.1912, 0.04875, 0.06501, 0.0, 0.0, 3.574e-05, 0.0, 0.0, 0.0, 0.0, 0.0, 0.0, 0.0, 0.0, 0.0, 0.4611, 0.00941, 0.09129, 0.09747, 0.0, 0.0, 0.0, 0.0, 0.4917, 0.06722, 0.02512, 0.04933, 0.0, 0.0, 0.0, 0.0, 0.2856, 0.4588, 0.001517, 0.003878, 0.2306, 0.4136, 0.5, 0.5, 0.0, 0.006792, 0.01349, 0.0, 0.0, 0.0, 0.0, 0.0, 0.0, 0.0, 0.0, 0.0, 0.0, 0.0, 0.0, 0.0, 0.4996, 0.4998, 0.4999, 0.4999, 0.4911, 0.5083, 0.5283, 0.5012, 0.4349, 0.1912, 0.04875, 0.06501, 0.0, 0.0, 3.574e-05, 0.0, 0.0, 0.0, 0.0, 0.0, 0.0, 0.0, 0.0, 0.0, 0.4611, 0.00941, 0.09129, 0.09747, 0.0, 0.0, 0.0, 0.0, 0.4917, 0.06722, 0.02512, 0.04933, 0.0, 0.0, 0.0, 0.0, 0.2856, 0.4588, 0.001517, 0.003878, 0.2306, 0.4136, 0.5, 0.5, 0.0, 0.006792, 0.01349, 0.0, 0.0, 0.0, 0.0, 0.0, 0.0, 0.0, 0.0, 0.0, 0.0, 0.0, 0.0, 0.0, 0.008215, 0.007585]): _vg.add([_i], _w, 'REPLACE')
_vg = ob_sphere.vertex_groups.new(name='Arm1.R')
for _i, _w in zip([0, 1, 2, 3, 4, 5, 6, 7, 8, 9, 10, 11, 13, 14, 16, 17, 18, 19, 20, 21, 22, 23, 24, 25, 26, 27, 28, 29, 30, 31, 32, 33, 34, 35, 36, 37, 38, 39, 40, 41, 42, 43, 44, 45, 46, 47, 48, 49, 50, 51, 52, 53, 54, 55, 56, 57, 59, 60, 61, 62, 63, 64, 65, 66, 67, 68, 72, 73, 74, 75, 76, 77, 83, 84, 85, 86, 87, 88, 90, 99, 100, 101, 102, 110, 111, 112, 117, 118, 119, 121, 122, 123, 129, 130, 131, 133, 134, 135, 136, 137, 138, 139, 140, 141, 145, 146, 147, 233, 235, 237, 239, 241, 243, 245, 247, 248, 249, 250, 251, 252, 253, 254, 255, 264, 265, 266, 267, 268, 269, 270, 271, 272, 273, 274, 275, 276, 277, 278, 279, 280, 281, 282, 283, 284, 285, 286, 287, 304, 306, 308, 310, 312, 314, 316, 318, 336, 337, 342, 343, 376, 377, 378, 379, 380, 381, 382, 383, 384, 385, 386, 387, 388, 389, 390, 391, 392, 393, 394, 395, 396, 397, 398, 399, 400, 401, 402, 403, 404, 405, 406, 407, 408, 409, 410, 411, 412, 413, 414, 415, 416, 417, 418, 419, 420, 421, 422, 423, 424, 425, 426, 427, 428, 429, 430, 431, 432, 433, 434, 435, 436, 437, 438, 439, 440, 441, 442, 443, 444, 445, 446, 447], [0.07217, 0.1008, 0.03338, 0.0, 0.1152, 0.1039, 0.1001, 0.1001, 0.1021, 0.1165, 0.0, 0.0, 0.0, 0.0, 0.1021, 0.1169, 0.9442, 0.1023, 0.0, 0.0, 0.0, 0.0, 0.0, 0.0, 0.1001, 0.1089, 0.101, 0.00163, 0.0, 0.0, 0.0, 0.0, 0.1019, 0.1008, 0.09262, 0.06034, 0.1041, 0.02601, 0.0, 0.0, 0.0, 0.0, 0.0, 0.0, 0.0, 0.0001278, 0.03926, 0.0, 0.0, 0.0, 0.0, 0.0, 0.0, 0.0, 0.0, 0.0, 0.0, 0.0, 0.0, 0.0, 0.0, 0.0, 0.0, 0.0, 0.0, 0.0, 0.0, 0.0, 0.0, 0.0, 0.0, 0.0, 0.0, 0.0, 0.0, 0.0, 0.0, 0.0, 0.0, 0.0, 0.0, 0.0, 0.0, 0.0, 0.0, 0.0, 0.0, 0.0, 0.0, 0.0, 0.0, 0.0, 0.0, 0.0, 0.0, 0.0, 0.0, 0.0, 0.01641, 0.0602, 0.03294, 5.765e-05, 0.0, 0.0, 0.0, 0.0, 0.0, 0.1051, 0.1094, 0.1176, 0.18, 0.207, 0.5765, 0.6037, 0.4228, 1.0, 1.0, 1.0, 1.0, 1.0, 1.0, 1.0, 1.0, 0.6261, 0.6398, 0.6993, 0.8464, 0.9424, 0.8947, 0.7619, 0.6431, 1.0, 1.0, 1.0, 1.0, 1.0, 1.0, 1.0, 1.0, 1.0, 1.0, 1.0, 1.0, 0.838, 0.2531, 0.183, 1.0, 0.0, 0.0, 0.0, 0.0, 0.0, 0.0, 0.0, 0.0, 0.0, 0.0, 0.0, 0.0, 3.596e-06, 0.0, 0.00306, 0.0, 0.003264, 0.0, 0.0, 0.0, 0.0, 0.0, 0.0, 0.0, 0.0, 0.0, 0.0, 0.0, 0.0, 0.0, 0.0, 0.0, 0.0, 0.0, 0.0, 0.0, 0.0, 0.0, 0.0, 0.0, 0.0, 0.0, 0.0, 0.0, 0.0, 0.0, 0.0, 0.0, 0.0, 0.0, 0.0, 0.0, 0.0, 0.0, 0.0, 0.0, 0.0, 0.0, 0.0, 0.0, 0.0, 0.0, 0.0, 0.0, 0.0, 0.0, 0.0, 0.0, 0.0, 0.0, 0.0, 0.0, 0.0, 0.0, 0.0, 0.0, 0.0, 0.0, 0.0, 0.0, 0.0, 0.0, 0.0, 0.0]): _vg.add([_i], _w, 'REPLACE')
_vg = ob_sphere.vertex_groups.new(name='Arm2.R')
for _i, _w in zip([18, 28, 232, 234, 236, 238, 240, 242, 244, 246, 248, 249, 250, 251, 252, 253, 254, 255, 256, 257, 258, 259, 260, 261, 262, 263, 264, 265, 266, 267, 268, 269, 270, 271, 272, 273, 274, 275, 276, 277, 278, 279, 280, 281, 282, 283, 284, 285, 286, 287, 288, 289, 290, 291, 292, 293, 294, 295, 296, 297, 298, 299, 300, 301, 302, 303, 392, 393, 394, 395, 396, 397, 398, 399, 400, 401, 402, 403, 404, 405, 406, 407, 440, 441, 442, 443, 444, 445, 446, 447], [0.0, 0.0, 0.0, 0.0, 0.0, 0.0, 0.0, 0.0, 0.0, 0.0, 0.5, 0.5, 0.5, 0.5213, 0.5, 0.5044, 0.5086, 0.5, 0.5021, 0.5043, 0.5064, 0.5, 0.5001, 0.5107, 0.5104, 0.5057, 0.9969, 0.9814, 0.9815, 0.9937, 0.9754, 0.9559, 0.9936, 0.9921, 0.5385, 0.5159, 0.5301, 0.5683, 0.5141, 0.5203, 0.5821, 0.554, 0.0, 0.0, 0.0, 0.0, 0.0, 0.0, 0.0, 0.0, 0.5002, 0.5009, 0.5017, 0.5006, 0.5175, 0.5528, 0.501, 0.5661, 0.5711, 0.5501, 0.6434, 0.556, 0.6238, 0.6421, 0.7825, 0.8291, 0.0, 0.0, 0.0, 0.0, 0.00673, 0.0, 0.0, 0.0, 0.0, 0.0, 0.0, 0.0, 0.0, 0.0, 0.0, 0.0, 0.0, 0.0, 0.0, 0.008526, 0.04192, 0.04731, 0.0, 0.0]): _vg.add([_i], _w, 'REPLACE')
_vg = ob_sphere.vertex_groups.new(name='Hand.R')
for _i, _w in zip([4, 7, 18, 232, 234, 236, 238, 240, 242, 244, 246, 248, 249, 250, 251, 252, 253, 254, 255, 256, 257, 258, 259, 260, 261, 262, 263, 264, 265, 266, 267, 268, 269, 270, 271, 272, 273, 274, 275, 276, 277, 278, 279, 280, 281, 282, 283, 284, 285, 286, 287, 288, 289, 290, 291, 292, 293, 294, 295, 296, 297, 298, 299, 300, 301, 302, 303], [0.0, 0.0, 0.0, 0.9996, 1.0, 1.0, 0.972, 0.9987, 0.9512, 0.9984, 0.999, 1.079e-05, 0.0, 0.004565, 0.0005282, 0.002376, 1.828e-05, 0.0005211, 0.0, 0.6327, 0.6287, 0.64, 0.6705, 0.3641, 0.7246, 0.693, 0.6545, 0.0008329, 6.561e-09, 5.161e-06, 0.005889, 0.0002109, 0.0018, 0.007771, 0.002096, 4.808e-06, 5.459e-06, 0.001572, 0.001187, 2.05e-05, 0.008938, 0.0002981, 0.001105, 0.001247, 0.002643, 0.0001544, 1.123e-06, 0.03973, 0.002065, 0.0009955, 0.006734, 0.9986, 0.9988, 0.9975, 0.9985, 0.9971, 0.9962, 0.9904, 0.9997, 0.08113, 0.08249, 0.07607, 0.06414, 0.05258, 0.05032, 0.05967, 0.07244]): _vg.add([_i], _w, 'REPLACE')
_vg = ob_sphere.vertex_groups.new(name='Arm1.L')
for _i, _w in zip([74, 75, 78, 79, 86, 87, 91, 92, 93, 94, 95, 96, 98, 99, 100, 101, 103, 104, 105, 106, 108, 109, 110, 111, 112, 113, 114, 121, 122, 123, 124, 125, 126, 133, 134, 135, 144, 145, 146, 147, 160, 161, 162, 163, 164, 165, 166, 167, 168, 169, 170, 171, 172, 173, 174, 175, 176, 177, 178, 179, 180, 181, 182, 183, 184, 185, 186, 187, 188, 189, 190, 191, 192, 193, 194, 195, 196, 197, 198, 199, 200, 201, 202, 203, 204, 205, 206, 207, 208, 209, 210, 211, 212, 213, 214, 215, 216, 217, 218, 219, 220, 221, 222, 223, 224, 225, 226, 227, 228, 229, 230, 231, 304, 306, 308, 337, 338, 341, 342], [0.0, 0.0, 0.0001278, 0.03926, 0.0, 0.0, 0.1019, 0.1008, 0.09262, 0.06034, 0.1041, 0.02601, 0.0, 0.0, 0.0, 0.0, 0.1001, 0.1089, 0.101, 0.00163, 0.0, 0.0, 0.0, 0.1021, 0.1169, 0.9442, 0.1023, 0.1152, 0.1039, 0.1001, 0.1001, 0.1021, 0.0, 0.0, 0.1008, 0.0, 5.765e-05, 0.0, 0.0, 0.0, 0.0, 0.1051, 0.0, 0.1094, 0.0, 0.1176, 0.0, 0.18, 0.0, 0.207, 0.0, 0.5, 0.0, 0.6037, 0.0, 0.4228, 1.0, 1.0, 1.0, 1.0, 1.0, 1.0, 1.0, 1.0, 0.0, 0.0, 0.0, 0.0, 0.0, 0.0, 0.0, 0.0, 0.75, 0.75, 0.75, 0.75, 1.0, 1.0, 0.75, 0.75, 1.0, 1.0, 1.0, 1.0, 1.0, 1.0, 1.0, 1.0, 1.0, 1.0, 1.0, 1.0, 0.838, 0.2531, 0.183, 1.0, 0.0, 0.0, 0.0, 0.0, 0.0, 0.0, 0.0, 0.0, 0.25, 0.25, 0.25, 0.25, 0.25, 0.25, 0.25, 0.25, 0.0, 0.0, 0.0, 0.0, 0.0, 0.0, 0.0]): _vg.add([_i], _w, 'REPLACE')
_vg = ob_sphere.vertex_groups.new(name='Arm2.L')
for _i, _w in zip([105, 113, 160, 161, 162, 163, 164, 165, 166, 167, 168, 169, 170, 171, 172, 173, 174, 175, 176, 177, 178, 179, 180, 181, 182, 183, 184, 185, 186, 187, 188, 189, 190, 191, 192, 193, 194, 195, 196, 197, 198, 199, 200, 201, 202, 203, 204, 205, 206, 207, 208, 209, 210, 211, 212, 213, 214, 215, 216, 217, 218, 219, 220, 221, 222, 223, 224, 225, 226, 227, 228, 229, 230, 231, 320, 321, 322, 323, 324, 325, 326, 327, 328, 329, 330, 331, 332, 333, 334, 335, 368, 369, 370, 371, 372, 373, 374, 375], [0.0, 0.0, 0.0, 0.1101, 0.0, 0.1136, 0.0, 0.1174, 0.0, 0.1173, 0.0, 0.1171, 0.0, 0.112, 0.0, 0.1084, 0.0, 0.105, 0.5, 0.5, 0.5, 0.5213, 0.5, 0.5044, 0.5086, 0.5, 0.5021, 0.5043, 0.5064, 0.5, 0.5001, 0.5107, 0.5104, 0.5057, 0.9969, 0.9814, 0.9815, 0.9937, 0.9754, 0.9559, 0.9936, 0.9921, 0.5385, 0.5159, 0.5301, 0.5683, 0.5141, 0.5203, 0.5821, 0.554, 0.0, 0.0, 0.0, 0.0, 0.0, 0.0, 0.0, 0.0, 0.5002, 0.5009, 0.5017, 0.5006, 0.5175, 0.5528, 0.501, 0.5661, 0.5711, 0.5501, 0.6434, 0.556, 0.6238, 0.6421, 0.7825, 0.8291, 0.0, 0.0, 0.0, 0.0, 0.00673, 0.0, 0.0, 0.0, 0.0, 0.0, 0.0, 0.0, 0.0, 0.0, 0.0, 0.0, 0.0, 0.0, 0.0, 0.008526, 0.04192, 0.04731, 0.0, 0.0]): _vg.add([_i], _w, 'REPLACE')
_vg = ob_sphere.vertex_groups.new(name='Hand.L')
for _i, _w in zip([113, 121, 124, 160, 161, 162, 163, 164, 165, 166, 167, 168, 169, 170, 171, 172, 173, 174, 175, 176, 177, 178, 179, 180, 181, 182, 183, 184, 185, 186, 187, 188, 189, 190, 191, 192, 193, 194, 195, 196, 197, 198, 199, 200, 201, 202, 203, 204, 205, 206, 207, 208, 209, 210, 211, 212, 213, 214, 215, 216, 217, 218, 219, 220, 221, 222, 223, 224, 225, 226, 227, 228, 229, 230, 231], [0.0, 0.0, 0.0, 0.9996, 0.1439, 1.0, 0.1478, 1.0, 0.1515, 0.972, 0.1501, 0.9987, 0.1493, 0.9512, 0.1437, 0.9984, 0.1405, 0.999, 0.1372, 1.079e-05, 0.0, 0.004565, 0.0005282, 0.002376, 1.828e-05, 0.0005211, 0.0, 0.3663, 0.3662, 0.3657, 0.3652, 0.3641, 0.3635, 0.3651, 0.3661, 0.0008329, 6.561e-09, 5.161e-06, 0.005889, 0.0002109, 0.0018, 0.007771, 0.002096, 4.808e-06, 5.459e-06, 0.001572, 0.001187, 2.05e-05, 0.008938, 0.0002981, 0.001105, 0.001247, 0.002643, 0.0001544, 1.123e-06, 0.03973, 0.002065, 0.0009955, 0.006734, 0.9986, 0.9988, 0.9975, 0.9985, 0.9971, 0.9962, 0.9904, 0.9997, 0.3704, 0.3696, 0.3706, 0.3745, 0.3779, 0.3788, 0.3773, 0.3731]): _vg.add([_i], _w, 'REPLACE')
_vg = ob_sphere.vertex_groups.new(name='Hip.R')
for _i, _w in zip([1, 4, 5, 6, 7, 8, 9, 10, 11, 12, 13, 14, 16, 17, 18, 19, 20, 21, 22, 23, 24, 26, 27, 28, 29, 30, 31, 32, 33, 34, 35, 36, 37, 38, 39, 40, 41, 42, 43, 44, 45, 47, 48, 49, 50, 51, 52, 53, 54, 55, 56, 57, 59, 60, 61, 62, 63, 64, 65, 66, 68, 72, 73, 74, 75, 76, 83, 84, 85, 86, 87, 88, 97, 98, 99, 100, 101, 102, 106, 107, 108, 109, 110, 115, 116, 117, 118, 119, 127, 129, 130, 131, 135, 233, 235, 237, 239, 241, 243, 245, 247, 248, 249, 250, 251, 252, 253, 254, 255, 264, 265, 266, 267, 268, 269, 270, 271, 272, 273, 274, 275, 276, 277, 278, 279, 280, 281, 282, 283, 284, 285, 286, 287, 304, 306, 308, 310, 312, 314, 316, 318, 320, 321, 325, 326, 327, 331, 332, 333, 334, 335, 336, 337, 338, 339, 340, 341, 342, 343, 371, 372, 373, 374, 375, 376, 378, 380, 382, 384, 386, 388, 390, 408, 409, 410, 411, 412, 413, 414, 415], [0.0, 0.0, 0.0, 0.0, 0.0, 0.0, 0.0, 0.0, 0.188, 0.2307, 0.1711, 0.1253, 0.0, 0.0, 0.0, 0.0, 0.0, 0.397, 0.4024, 0.2836, 0.197, 0.0, 0.0, 0.0, 0.0, 0.3639, 0.571, 0.7352, 0.6067, 0.0, 0.0, 0.0, 0.0, 0.0, 0.0, 0.003539, 0.6026, 0.587, 0.8723, 0.7494, 0.1226, 0.0, 0.0, 0.0, 0.0, 0.0, 3.903e-05, 0.09847, 0.4795, 0.5297, 0.7077, 0.1154, 0.0, 0.0, 0.0, 0.0, 0.09598, 0.6056, 0.1434, 0.1, 0.09852, 0.0, 0.0, 0.0001172, 0.06616, 0.09797, 0.0, 0.0, 0.0, 0.0, 0.0001928, 0.08351, 0.0, 0.0, 0.0, 0.0, 0.0, 0.0796, 0.0, 0.0, 0.0, 0.0, 0.0, 0.0, 0.0, 0.0, 0.0, 0.01965, 0.0, 0.0, 0.0, 0.04564, 0.0, 0.0, 0.0, 0.0, 0.0, 0.0, 0.0, 0.0, 0.0, 0.0, 0.0, 0.0, 0.0, 0.0, 0.0, 0.0, 0.0, 0.0, 0.0, 0.0, 0.0, 0.0, 0.0, 0.0, 0.0, 0.0, 0.0, 0.0, 0.0, 0.0, 0.0, 0.0, 0.0, 0.0, 0.0, 0.0, 0.0, 0.0, 0.0, 0.0, 0.0, 0.0, 0.0, 0.0, 0.000458, 0.007063, 0.0, 0.0, 0.0, 0.0, 0.0, 0.0, 0.0, 0.0, 0.0, 0.0, 0.0, 0.0, 0.0, 0.0, 0.0, 0.0, 0.0, 0.0, 0.0, 0.0, 0.0, 0.0, 0.0, 0.0, 0.0, 0.0, 0.8935, 0.9294, 0.001853, 0.08867, 0.397, 0.9625, 0.0, 0.9033, 0.0, 0.2047, 0.4879, 0.5031, 0.5036, 0.4926, 0.1904, 0.0]): _vg.add([_i], _w, 'REPLACE')
_vg = ob_sphere.vertex_groups.new(name='Leg1.R')
for _i, _w in zip([10, 11, 20, 21, 32, 33, 42, 43, 44, 55, 56, 376, 378, 380, 382, 384, 386, 388, 390, 392, 393, 394, 395, 396, 397, 398, 399, 400, 401, 402, 403, 404, 405, 406, 407, 408, 409, 410, 411, 412, 413, 414, 415, 440, 441, 442, 443, 444, 445, 446, 447], [0.0, 0.0, 0.0, 0.0, 0.002727, 0.03047, 0.1848, 0.08822, 0.1138, 0.01245, 0.008796, 0.1064, 0.07051, 0.05409, 0.05099, 0.05425, 0.02501, 0.06717, 0.09656, 0.995, 1.0, 0.9992, 1.0, 0.9963, 1.0, 0.9603, 0.968, 0.5001, 0.5, 0.5, 0.5, 0.5, 0.5, 0.5007, 0.5004, 0.9825, 0.9727, 0.9896, 0.9993, 0.9933, 1.0, 0.9668, 0.8844, 0.4332, 0.3547, 0.2688, 0.2347, 0.2385, 0.1935, 0.1965, 0.4019]): _vg.add([_i], _w, 'REPLACE')
_vg = ob_sphere.vertex_groups.new(name='Leg2.R')
for _i, _w in zip([11, 12, 13, 14, 19, 20, 21, 22, 23, 24, 29, 30, 31, 32, 33, 39, 40, 41, 42, 43, 44, 45, 52, 53, 54, 55, 56, 57, 63, 64, 65, 66, 68, 376, 377, 378, 379, 380, 381, 382, 383, 384, 385, 386, 387, 388, 389, 390, 391, 392, 393, 394, 395, 396, 397, 398, 399, 400, 401, 402, 403, 404, 405, 406, 407, 408, 409, 410, 411, 412, 413, 414, 415, 416, 417, 418, 419, 420, 421, 422, 423, 424, 425, 426, 427, 428, 429, 430, 431, 432, 433, 434, 435, 436, 437, 438, 439, 440, 441, 442, 443, 444, 445, 446, 447], [0.0, 0.0, 0.0, 0.0, 0.0, 0.0, 0.0, 0.0, 0.0, 0.0, 0.0, 0.0, 0.0, 0.0, 0.0, 0.0, 0.0, 0.0, 0.0, 0.0, 0.0, 0.0, 0.0, 0.0, 0.0, 0.0, 0.0, 0.0, 0.0, 0.0, 0.0, 0.0, 0.0, 1.817e-06, 0.5, 0.002886, 0.5, 0.0, 0.5024, 0.0, 0.5013, 0.0, 0.5, 3.579e-05, 0.5, 0.0344, 0.5, 3.935e-05, 0.5, 0.03048, 0.07697, 0.06844, 0.09597, 0.0003848, 0.01151, 0.01162, 0.003227, 0.8902, 0.851, 0.7744, 0.9789, 0.8315, 0.5614, 0.8389, 0.9546, 0.0, 0.0, 0.0, 0.0, 0.0, 0.0, 0.0, 0.0, 0.0, 0.0, 0.0, 0.0, 0.0, 0.0, 0.0, 0.0, 0.5003, 0.508, 0.5022, 0.5007, 0.5, 0.5, 0.5, 0.5, 0.5023, 0.5163, 0.5, 0.5, 0.6432, 0.5, 0.5, 0.5, 0.9959, 0.9992, 0.9993, 1.0, 1.0, 1.0, 0.9948, 0.9998]): _vg.add([_i], _w, 'REPLACE')
_vg = ob_sphere.vertex_groups.new(name='Foot.R')
for _i, _w in zip([10, 12, 21, 22, 23, 24, 30, 31, 32, 33, 41, 42, 43, 44, 45, 55, 56, 64, 65, 376, 377, 378, 379, 380, 381, 382, 383, 384, 385, 386, 387, 388, 389, 390, 391, 392, 393, 394, 395, 396, 397, 398, 399, 400, 401, 402, 403, 404, 405, 406, 407, 408, 409, 410, 411, 412, 413, 414, 415, 416, 417, 418, 419, 420, 421, 422, 423, 424, 425, 426, 427, 428, 430, 431, 432, 433, 434, 435, 436, 437, 438, 439, 440, 441, 442, 443, 444, 445, 446, 447], [0.0, 0.0, 0.0, 0.0, 0.0, 0.0, 0.0, 0.0, 0.0, 0.0, 0.0, 0.0, 0.0, 0.0, 0.0, 0.0, 0.0, 0.0, 0.0, 0.0, 0.6407, 0.0, 0.6833, 0.0, 0.7174, 0.0, 0.6945, 0.0, 0.7179, 0.0, 0.8336, 0.0, 0.7445, 0.0, 0.6456, 0.0, 0.0, 0.0, 0.0, 0.0, 0.0, 0.0, 0.0, 0.0, 0.0, 0.0, 0.0, 0.0, 0.0, 0.0, 0.0, 0.0, 0.0, 0.0, 0.0, 0.0, 0.0, 0.0, 0.0, 0.999, 0.9989, 0.9996, 0.9999, 0.9999, 0.9998, 0.999, 0.9991, 0.3899, 0.381, 0.4015, 0.04038, 0.03427, 0.02544, 0.4296, 0.9738, 0.9793, 0.9652, 0.9857, 0.9819, 0.9942, 0.9687, 0.9816, 0.0, 0.0, 0.0, 0.0, 0.0, 0.0, 0.0, 0.0]): _vg.add([_i], _w, 'REPLACE')
_vg = ob_sphere.vertex_groups.new(name='Hip.L')
for _i, _w in zip([2, 10, 11, 12, 13, 14, 20, 21, 22, 23, 24, 29, 30, 31, 32, 33, 40, 41, 42, 43, 44, 45, 52, 53, 54, 55, 56, 57, 62, 63, 64, 65, 66, 68, 69, 70, 71, 72, 73, 74, 75, 76, 78, 79, 80, 81, 82, 83, 84, 85, 86, 87, 88, 91, 92, 93, 94, 95, 96, 97, 98, 99, 100, 101, 102, 103, 104, 105, 106, 107, 108, 109, 110, 111, 112, 113, 114, 115, 116, 117, 118, 119, 121, 122, 123, 124, 125, 126, 127, 128, 129, 130, 131, 134, 161, 163, 165, 167, 169, 171, 173, 175, 176, 177, 178, 179, 180, 181, 182, 183, 192, 193, 194, 195, 196, 197, 198, 199, 200, 201, 202, 203, 204, 205, 206, 207, 208, 209, 210, 211, 212, 213, 214, 215, 308, 310, 312, 316, 320, 321, 322, 323, 324, 325, 326, 327, 328, 329, 330, 331, 332, 333, 334, 335, 336, 343, 368, 369, 370, 371, 372, 373, 374, 375, 376, 378, 380, 382, 384, 386, 388, 390, 392, 393, 397, 398, 399, 403, 404, 405, 406, 407, 408, 409, 410, 411, 412, 413, 414, 415, 443, 444, 445, 446, 447], [0.0, 0.0, 0.0006813, 0.0, 0.0, 0.04564, 0.0, 0.0, 0.0, 0.0, 0.01965, 0.0, 0.0, 0.0, 0.0, 0.0, 0.0, 0.0, 0.0, 0.0, 0.0, 0.0796, 0.0, 0.0, 0.0, 0.0, 0.0001928, 0.08351, 0.0, 0.0, 0.0001172, 0.06616, 0.09797, 0.09852, 0.0, 0.0, 0.0, 0.0, 0.09598, 0.6056, 0.1434, 0.1, 0.0, 0.0, 0.0, 0.0, 0.0, 3.903e-05, 0.09847, 0.4795, 0.8831, 0.7077, 0.1154, 0.0, 0.0, 0.0, 0.0, 0.0, 0.0, 0.003539, 0.6026, 0.8029, 0.9429, 0.8874, 0.1226, 0.0, 0.0, 0.0, 0.0, 0.5185, 0.6953, 0.8344, 0.8599, 0.0, 0.0, 0.0, 0.0, 0.0, 0.6063, 0.7107, 0.5661, 0.197, 0.0, 0.0, 0.0, 0.0, 0.0, 0.0, 0.0, 0.3304, 0.487, 0.346, 0.1253, 0.0, 0.0, 0.0, 0.0, 0.0, 0.0, 0.0, 0.0, 0.0, 0.0, 0.0, 0.0, 0.0, 0.0, 0.0, 0.0, 0.0, 0.0, 0.0, 0.0, 0.0, 0.0, 0.0, 0.0, 0.0, 0.0, 0.0, 0.0, 0.0, 0.0, 0.0, 0.0, 0.0, 0.0, 0.0, 0.0, 0.0, 0.0, 0.0, 0.0, 0.0, 0.001853, 0.08867, 0.397, 0.0, 0.009485, 0.01109, 0.01803, 0.02832, 0.03386, 0.02393, 0.01546, 0.01091, 0.01483, 0.02212, 0.02455, 0.03405, 0.03721, 0.03585, 0.02933, 0.01804, 0.0, 0.0, 0.0133, 0.01418, 0.01676, 0.0198, 0.02076, 0.01984, 0.01697, 0.01433, 0.0, 0.0, 0.0, 0.000458, 0.007063, 0.0, 0.0, 0.0, 0.0, 0.0, 0.0, 0.0, 0.0, 0.0, 0.0, 0.0, 0.0, 0.0, 0.0, 0.0, 0.0, 0.0, 0.0, 0.0, 0.0, 0.0, 0.0, 0.0, 0.0, 0.0, 0.0]): _vg.add([_i], _w, 'REPLACE')
_vg = ob_sphere.vertex_groups.new(name='Leg1.L')
for _i, _w in zip([86, 87, 99, 100, 101, 109, 110, 115, 116, 127, 128, 320, 321, 322, 323, 324, 325, 326, 327, 328, 329, 330, 331, 332, 333, 334, 335, 336, 337, 338, 339, 340, 341, 342, 354, 368, 369, 370, 371, 372, 373, 374, 375], [0.01245, 0.008796, 0.1848, 0.08822, 0.1138, 0.002727, 0.03047, 0.0, 0.0, 0.0, 0.0, 0.995, 1.0, 0.9992, 1.0, 0.9963, 1.0, 0.9603, 0.968, 0.5001, 0.5, 0.5, 0.5, 0.5, 0.5, 0.5007, 0.5004, 0.9825, 0.9727, 0.9896, 0.9993, 0.9933, 1.0, 0.9668, 0.0004406, 0.4332, 0.3547, 0.2688, 0.2347, 0.2385, 0.1935, 0.1965, 0.4019]): _vg.add([_i], _w, 'REPLACE')
_vg = ob_sphere.vertex_groups.new(name='Leg2.L')
for _i, _w in zip([68, 73, 74, 75, 76, 83, 84, 85, 86, 87, 88, 96, 97, 98, 99, 100, 101, 102, 106, 107, 108, 109, 110, 114, 115, 116, 117, 118, 119, 128, 129, 130, 131, 304, 305, 306, 307, 308, 309, 310, 311, 312, 313, 314, 315, 316, 317, 318, 319, 320, 321, 322, 323, 324, 325, 326, 327, 328, 329, 330, 331, 332, 333, 334, 335, 336, 337, 338, 339, 340, 341, 342, 343, 344, 345, 346, 347, 348, 349, 350, 351, 352, 353, 354, 355, 356, 357, 358, 359, 360, 361, 362, 363, 364, 365, 366, 367, 368, 369, 370, 371, 372, 373, 374, 375], [0.0, 0.0, 0.0, 0.0, 0.0, 0.0, 0.0, 0.0, 0.0, 0.0, 0.0, 0.0, 0.0, 0.0, 0.0, 0.0, 0.0, 0.0, 0.0, 0.0, 0.0, 0.0, 0.0, 0.0, 0.0, 0.0, 0.0, 0.0, 0.0, 0.0, 0.0, 0.0, 0.0, 1.817e-06, 0.5, 0.002886, 0.5, 0.0, 0.5024, 0.0, 0.5013, 0.0, 0.5, 3.579e-05, 0.5, 0.0344, 0.5, 3.935e-05, 0.5, 0.03048, 0.07697, 0.06844, 0.09597, 0.0003848, 0.01151, 0.01162, 0.003227, 0.8902, 0.851, 0.7744, 0.9789, 0.8315, 0.5614, 0.8389, 0.9546, 0.0, 0.0, 0.0, 0.0, 0.0, 0.0, 0.0, 0.0, 0.0, 0.0, 0.0, 0.0, 0.0, 0.0, 0.0, 0.0, 0.5003, 0.508, 0.5022, 0.5007, 0.5, 0.5, 0.5, 0.5, 0.5023, 0.5163, 0.5, 0.5, 0.6432, 0.5, 0.5, 0.5, 0.9959, 0.9992, 0.9993, 1.0, 1.0, 1.0, 0.9948, 0.9998]): _vg.add([_i], _w, 'REPLACE')
_vg = ob_sphere.vertex_groups.new(name='Foot.L')
for _i, _w in zip([74, 75, 86, 87, 98, 99, 100, 101, 102, 107, 108, 109, 110, 116, 117, 118, 119, 127, 129, 304, 305, 306, 307, 308, 309, 310, 311, 312, 313, 314, 315, 316, 317, 318, 319, 320, 321, 322, 323, 324, 325, 326, 327, 328, 329, 330, 331, 332, 333, 334, 335, 336, 337, 338, 339, 340, 341, 342, 343, 344, 345, 346, 347, 348, 349, 350, 351, 352, 353, 354, 355, 356, 357, 358, 359, 360, 361, 362, 363, 364, 365, 366, 367, 368, 369, 370, 371, 372, 373, 374, 375], [0.0, 0.0, 0.0, 0.0, 0.0, 0.0, 0.0, 0.0, 0.0, 0.0, 0.0, 0.0, 0.0, 0.0, 0.0, 0.0, 0.0, 0.0, 0.0, 0.0, 0.374, 0.0, 0.3687, 0.0, 0.3656, 0.0, 0.3675, 0.0, 0.3692, 0.0, 0.3685, 0.0, 0.3714, 0.0, 0.3771, 0.0, 0.0, 0.0, 0.0, 0.0, 0.0, 0.0, 0.0, 0.0, 0.0, 0.0, 0.0, 0.0, 0.0, 0.0, 0.0, 0.0, 0.0, 0.0, 0.0, 0.0, 0.0, 0.0, 0.0, 0.8454, 0.8352, 0.8271, 0.8251, 0.8303, 0.843, 0.8439, 0.8471, 0.3899, 0.381, 0.4015, 0.4187, 0.4374, 0.4594, 0.4605, 0.4296, 0.3278, 0.3131, 0.3281, 0.2894, 0.3219, 0.2815, 0.3163, 0.3004, 0.0, 0.0, 0.0, 0.0, 0.0, 0.0, 0.0, 0.0]): _vg.add([_i], _w, 'REPLACE')
_m = ob_sphere.modifiers.new('Armature', 'ARMATURE')
_m.object = ob_armature
ob_eyel.parent = ob_armature
ob_eyel.location = (-0.56, 3.567, 2.032)
_vg = ob_eyel.vertex_groups.new(name='Base')
_vg = ob_eyel.vertex_groups.new(name='Neck')
for _i, _w in zip([0, 1, 2, 3, 4, 5, 6, 7, 8, 9, 10, 11, 12, 13, 14, 15, 16], [0.9982, 0.9982, 0.9981, 0.9978, 0.998, 0.9975, 0.9965, 0.9967, 0.9981, 0.9978, 0.9974, 0.9972, 0.9974, 0.9982, 0.9983, 0.9982, 0.9979]): _vg.add([_i], _w, 'REPLACE')
_vg = ob_eyel.vertex_groups.new(name='Arm1.R')
_vg = ob_eyel.vertex_groups.new(name='Arm2.R')
_vg = ob_eyel.vertex_groups.new(name='Hand.R')
_vg = ob_eyel.vertex_groups.new(name='Arm1.L')
_vg = ob_eyel.vertex_groups.new(name='Arm2.L')
_vg = ob_eyel.vertex_groups.new(name='Hand.L')
_vg = ob_eyel.vertex_groups.new(name='Hip.R')
_vg = ob_eyel.vertex_groups.new(name='Leg1.R')
_vg = ob_eyel.vertex_groups.new(name='Leg2.R')
_vg = ob_eyel.vertex_groups.new(name='Foot.R')
_vg = ob_eyel.vertex_groups.new(name='Hip.L')
_vg = ob_eyel.vertex_groups.new(name='Leg1.L')
_vg = ob_eyel.vertex_groups.new(name='Leg2.L')
_vg = ob_eyel.vertex_groups.new(name='Foot.L')
_m = ob_eyel.modifiers.new('Armature', 'ARMATURE')
_m.object = ob_armature
ob_eyel_001.parent = ob_armature
ob_eyel_001.location = (0.56, 3.567, 2.032)
_vg = ob_eyel_001.vertex_groups.new(name='Base')
_vg = ob_eyel_001.vertex_groups.new(name='Neck')
for _i, _w in zip([0, 1, 2, 3, 4, 5, 6, 7, 8, 9, 10, 11, 12, 13, 14, 15, 16], [0.9981, 0.9982, 0.9981, 0.9977, 0.9982, 0.9983, 0.9982, 0.9979, 0.9981, 0.9978, 0.9974, 0.9972, 0.9974, 0.998, 0.9975, 0.9965, 0.9967]): _vg.add([_i], _w, 'REPLACE')
_vg = ob_eyel_001.vertex_groups.new(name='Arm1.R')
_vg = ob_eyel_001.vertex_groups.new(name='Arm2.R')
_vg = ob_eyel_001.vertex_groups.new(name='Hand.R')
_vg = ob_eyel_001.vertex_groups.new(name='Arm1.L')
_vg = ob_eyel_001.vertex_groups.new(name='Arm2.L')
_vg = ob_eyel_001.vertex_groups.new(name='Hand.L')
_vg = ob_eyel_001.vertex_groups.new(name='Hip.R')
_vg = ob_eyel_001.vertex_groups.new(name='Leg1.R')
_vg = ob_eyel_001.vertex_groups.new(name='Leg2.R')
_vg = ob_eyel_001.vertex_groups.new(name='Foot.R')
_vg = ob_eyel_001.vertex_groups.new(name='Hip.L')
_vg = ob_eyel_001.vertex_groups.new(name='Leg1.L')
_vg = ob_eyel_001.vertex_groups.new(name='Leg2.L')
_vg = ob_eyel_001.vertex_groups.new(name='Foot.L')
_m = ob_eyel_001.modifiers.new('Armature', 'ARMATURE')
_m.object = ob_armature
ob_armature.location = (0.0, 0.0, 0.0)
ob_armature.show_in_front = True

# ---- collection membership
col_collection.objects.link(ob_sphere)
col_collection.objects.link(ob_eyel)
col_collection.objects.link(ob_eyel_001)
col_collection.objects.link(ob_armature)

# ---- scene / render settings (as saved in the file)
scene.frame_start = 1; scene.frame_end = 60; scene.frame_set(0)
scene.render.engine = 'BLENDER_EEVEE_NEXT'
scene.cycles.sampling_pattern = 'TABULATED_SOBOL'
scene.cycles.use_light_tree = False
scene.view_settings.view_transform = 'Filmic'
bpy.context.view_layer.update()

# ---- added for rendering (the .blend has no active camera and no usable light): camera, sun
cam_auto = bpy.data.cameras.new('AutoCamera')
cam_auto.lens = 50.0
cam_auto.sensor_width = 36.0
cam_auto.clip_end = 1000.0
ob_auto_camera = bpy.data.objects.new('AutoCamera', cam_auto)
scene.collection.objects.link(ob_auto_camera)
ob_auto_camera.location = (11.9285, -13.4409, 9.63768)
ob_auto_camera.rotation_euler = (1.09748, -7.21219e-08, 0.694738)
scene.camera = ob_auto_camera
light_auto_sun = bpy.data.lights.new('AutoSun', 'SUN')
light_auto_sun.energy = 3.0
light_auto_sun.angle = 0.0523599
ob_auto_sun = bpy.data.objects.new('AutoSun', light_auto_sun)
scene.collection.objects.link(ob_auto_sun)
ob_auto_sun.rotation_euler = (0.872665, 0.174533, 0.523599)
bpy.context.view_layer.update()
